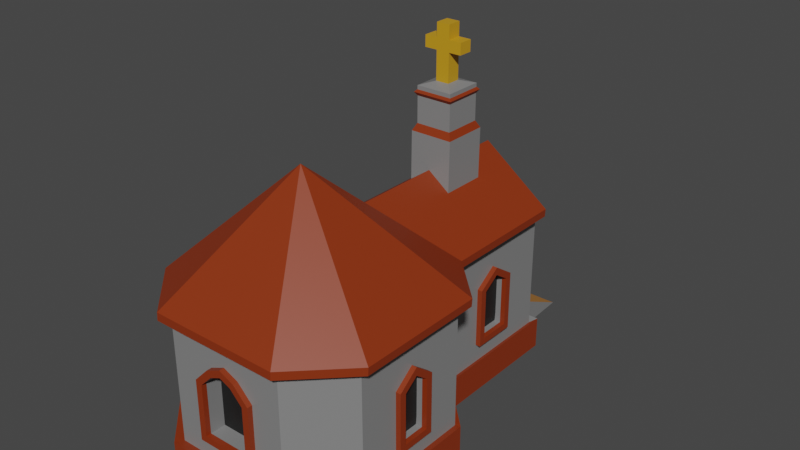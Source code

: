 # Source: church2.blend  (saved by Blender 2.82.7; exported with 4.5.12 LTS)
import bpy
from mathutils import Matrix  # noqa: F401  (used for matrix-valued properties, if any)

bpy.ops.wm.read_factory_settings(use_empty=True)
scene = bpy.context.scene
scene.name = 'Scene'

# ---- collections
col_collection = bpy.data.collections.new('Collection'); scene.collection.children.link(col_collection)

# ---- materials (node trees are filled in below, after node groups)
mat_material = bpy.data.materials.new('Material')
mat_material.alpha_threshold = 0.0
mat_material.use_transparent_shadow = False
mat_material.line_color = (0.0, 0.0, 0.0, 1.0)
mat_material_001 = bpy.data.materials.new('Material.001')
mat_material_001.use_transparent_shadow = False
mat_material_002 = bpy.data.materials.new('Material.002')
mat_material_002.use_transparent_shadow = False
mat_material_003 = bpy.data.materials.new('Material.003')
mat_material_003.use_transparent_shadow = False
mat_material_004 = bpy.data.materials.new('Material.004')
mat_material_004.use_transparent_shadow = False
mat_material_005 = bpy.data.materials.new('Material.005')
mat_material_005.use_transparent_shadow = False

# ---- material node trees
mat_material.use_nodes = True; mat_material.node_tree.nodes.clear()
_N = mat_material.node_tree.nodes; _L = mat_material.node_tree.links
n0 = _N.new('ShaderNodeOutputMaterial'); n0.name = 'Material Output'; n0.location = (300, 300)
n1 = _N.new('ShaderNodeBsdfPrincipled'); n1.name = 'Principled BSDF'; n1.location = (10, 300)
n1.distribution = 'GGX'
n1.subsurface_method = 'BURLEY'
n1.inputs[0].default_value = (0.2245, 0.2245, 0.2245, 1.0)
n1.inputs[2].default_value = 0.4
n1.inputs[3].default_value = 1.45
n1.inputs[27].default_value = (0.0, 0.0, 0.0, 1.0)
n1.inputs[28].default_value = 1.0
_L.new(n1.outputs[0], n0.inputs[0])
n0.is_active_output = True
mat_material_001.use_nodes = True; mat_material_001.node_tree.nodes.clear()
_N = mat_material_001.node_tree.nodes; _L = mat_material_001.node_tree.links
n0 = _N.new('ShaderNodeOutputMaterial'); n0.name = 'Material Output'; n0.location = (300, 300)
n1 = _N.new('ShaderNodeBsdfPrincipled'); n1.name = 'Principled BSDF'; n1.location = (10, 300)
n1.distribution = 'GGX'
n1.subsurface_method = 'BURLEY'
n1.inputs[0].default_value = (0.2552, 0.03074, 0.003689, 1.0)
n1.inputs[3].default_value = 1.45
n1.inputs[27].default_value = (0.0, 0.0, 0.0, 1.0)
n1.inputs[28].default_value = 1.0
_L.new(n1.outputs[0], n0.inputs[0])
n0.is_active_output = True
mat_material_002.use_nodes = True; mat_material_002.node_tree.nodes.clear()
_N = mat_material_002.node_tree.nodes; _L = mat_material_002.node_tree.links
n0 = _N.new('ShaderNodeOutputMaterial'); n0.name = 'Material Output'; n0.location = (300, 300)
n1 = _N.new('ShaderNodeBsdfPrincipled'); n1.name = 'Principled BSDF'; n1.location = (10, 300)
n1.distribution = 'GGX'
n1.subsurface_method = 'BURLEY'
n1.inputs[0].default_value = (0.6038, 0.313, 0.01255, 1.0)
n1.inputs[3].default_value = 1.45
n1.inputs[27].default_value = (0.0, 0.0, 0.0, 1.0)
n1.inputs[28].default_value = 1.0
_L.new(n1.outputs[0], n0.inputs[0])
n0.is_active_output = True
mat_material_003.use_nodes = True; mat_material_003.node_tree.nodes.clear()
_N = mat_material_003.node_tree.nodes; _L = mat_material_003.node_tree.links
n0 = _N.new('ShaderNodeOutputMaterial'); n0.name = 'Material Output'; n0.location = (300, 300)
n1 = _N.new('ShaderNodeBsdfPrincipled'); n1.name = 'Principled BSDF'; n1.location = (10, 300)
n1.distribution = 'GGX'
n1.subsurface_method = 'BURLEY'
n1.inputs[0].default_value = (0.6344, 0.6344, 0.6344, 1.0)
n1.inputs[3].default_value = 1.45
n1.inputs[27].default_value = (0.0, 0.0, 0.0, 1.0)
n1.inputs[28].default_value = 1.0
_L.new(n1.outputs[0], n0.inputs[0])
n0.is_active_output = True
mat_material_004.use_nodes = True; mat_material_004.node_tree.nodes.clear()
_N = mat_material_004.node_tree.nodes; _L = mat_material_004.node_tree.links
n0 = _N.new('ShaderNodeOutputMaterial'); n0.name = 'Material Output'; n0.location = (300, 300)
n1 = _N.new('ShaderNodeBsdfPrincipled'); n1.name = 'Principled BSDF'; n1.location = (10, 300)
n1.distribution = 'GGX'
n1.subsurface_method = 'BURLEY'
n1.inputs[0].default_value = (0.3961, 0.1711, 0.03865, 1.0)
n1.inputs[3].default_value = 1.45
n1.inputs[27].default_value = (0.0, 0.0, 0.0, 1.0)
n1.inputs[28].default_value = 1.0
_L.new(n1.outputs[0], n0.inputs[0])
n0.is_active_output = True
mat_material_005.use_nodes = True; mat_material_005.node_tree.nodes.clear()
_N = mat_material_005.node_tree.nodes; _L = mat_material_005.node_tree.links
n0 = _N.new('ShaderNodeOutputMaterial'); n0.name = 'Material Output'; n0.location = (300, 300)
n1 = _N.new('ShaderNodeBsdfPrincipled'); n1.name = 'Principled BSDF'; n1.location = (10, 300)
n1.distribution = 'GGX'
n1.subsurface_method = 'BURLEY'
n1.inputs[0].default_value = (0.008384, 0.008384, 0.008384, 1.0)
n1.inputs[3].default_value = 1.45
n1.inputs[27].default_value = (0.0, 0.0, 0.0, 1.0)
n1.inputs[28].default_value = 1.0
_L.new(n1.outputs[0], n0.inputs[0])
n0.is_active_output = True

# ---- world
world_world = bpy.data.worlds.new('World'); scene.world = world_world
world_world.use_nodes = True; world_world.node_tree.nodes.clear()
_N = world_world.node_tree.nodes; _L = world_world.node_tree.links
n0 = _N.new('ShaderNodeOutputWorld'); n0.name = 'World Output'; n0.location = (300, 300)
n1 = _N.new('ShaderNodeBackground'); n1.name = 'Background'; n1.location = (10, 300)
n1.inputs[0].default_value = (0.05088, 0.05088, 0.05088, 1.0)
_L.new(n1.outputs[0], n0.inputs[0])
n0.is_active_output = True
world_world.color = (0.05088, 0.05088, 0.05088)
world_world.use_sun_shadow = False
world_world.sun_shadow_jitter_overblur = 0.0

# ---- meshes
me_cube = bpy.data.meshes.new('Cube')
me_cube.from_pydata([(1.0, 0.5732, 1.06), (0.5732, 1.0, 1.06), (0.5732, 1.0, -0.4079), (1.0, 0.5732, -0.4079), (0.5732, -1.0, 1.06), (1.0, -0.5732, 1.06), (1.0, -0.5732, -0.4079), (0.5732, -1.0, -0.4079), (-0.5732, 1.0, 1.06), (-1.0, 0.5732, 1.06), (-1.0, 0.5732, -0.4079), (-0.5732, 1.0, -0.4079), (-1.0, -0.5732, 1.06), (-0.5732, -1.0, 1.06), (-0.5732, -1.0, -0.4079), (-1.0, -0.5732, -0.4079), (0.5732, 2.304, -0.4079), (0.5732, 2.304, 1.06), (-0.5732, 2.304, 1.06), (-0.5732, 2.304, -0.4079), (1.0, 0.5732, -0.1159), (0.5732, 1.0, -0.1159), (-0.5732, -1.0, -0.1159), (-1.0, -0.5732, -0.1159), (0.5732, -1.0, -0.1159), (1.0, -0.5732, -0.1159), (-0.5732, 1.0, -0.1159), (-1.0, 0.5732, -0.1159), (0.5732, 2.304, -0.1159), (-0.5732, 2.304, -0.1159), (0.0, 1.0, -0.4079), (0.0, -1.0, 1.06), (0.0, -1.0, -0.4079), (0.0, 2.304, -0.4079), (0.0, 2.304, 1.06), (0.0, 3.209, -0.4231), (0.0, -1.0, -0.1159), (0.678, 1.041, 1.13), (1.105, 0.6145, 1.13), (-0.2866, 1.0, -0.4079), (-0.2866, -1.0, -0.4079), (-0.2866, 2.304, -0.4079), (-0.2866, -1.0, -0.1159), (-0.6679, 1.435, 1.143), (1.105, -0.1911, 1.13), (-0.2866, -1.0, 1.06), (-0.2866, 2.304, 1.06), (-0.2866, 3.209, -0.4231), (-0.2866, 2.304, -0.2133), (1.105, -0.6145, 1.13), (0.2866, -1.0, 1.06), (0.2866, 2.304, 1.06), (0.2866, 3.209, -0.4231), (0.2866, 2.304, -0.2133), (0.2866, 1.0, -0.4079), (0.2866, -1.0, -0.4079), (0.2866, 2.304, -0.4079), (0.2866, -1.0, -0.1159), (-1.095, -0.6145, 1.143), (-1.095, -0.1911, 1.143), (1.055, 0.577, -0.3132), (1.055, 0.577, -0.4159), (0.6049, 1.027, -0.4159), (-1.055, -0.6329, -0.4159), (-0.6049, -1.083, -0.4159), (-1.055, -0.6329, -0.3132), (0.6049, -1.083, -0.3132), (0.6049, -1.083, -0.4159), (1.055, -0.6329, -0.4159), (-0.6049, 1.027, -0.3132), (-0.6049, 1.027, -0.4159), (-1.055, 0.577, -0.4159), (-0.3025, -1.083, -0.4159), (-0.6049, 2.403, -0.3132), (-0.6049, 2.403, -0.4159), (-0.3025, 2.403, -0.4159), (0.6049, 2.403, -0.4159), (0.6049, 1.027, -0.2104), (0.6049, 1.027, -0.1077), (-0.6049, -1.083, -0.2104), (-0.6049, -1.083, -0.1077), (1.055, -0.6329, -0.2104), (1.055, -0.6329, -0.1077), (-1.055, 0.577, -0.2104), (-1.055, 0.577, -0.1077), (0.6049, 2.403, -0.2104), (0.6049, 2.403, -0.1077), (-0.6049, 1.027, -0.1077), (-0.6049, 2.403, -0.1077), (0.3025, 2.403, -0.1077), (0.6049, -1.083, -0.1077), (-1.055, -0.6329, -0.1077), (1.055, 0.577, -0.1077), (-0.3025, -1.083, -0.1077), (1.055, 0.577, -0.2104), (-1.055, -0.6329, -0.2104), (0.6049, -1.083, -0.2104), (-0.6049, 1.027, -0.2104), (-0.6049, 2.403, -0.2104), (0.6049, 1.027, -0.3132), (-0.6049, -1.083, -0.3132), (1.055, -0.6329, -0.3132), (-1.055, 0.577, -0.3132), (0.6049, 2.403, -0.3132), (-0.3025, -1.083, -0.3132), (-0.3025, -1.083, -0.2104), (0.3025, 2.403, -0.3132), (0.3025, 2.403, -0.2104), (0.3025, -1.083, -0.4159), (0.0, -1.083, -0.4159), (0.3025, 2.403, -0.4159), (0.0, 2.403, -0.4159), (0.3025, -1.083, -0.1077), (0.0, -1.083, -0.1077), (0.3025, -1.083, -0.3132), (0.0, -1.083, -0.3132), (0.3025, -1.083, -0.2104), (0.0, -1.083, -0.2104), (-0.3025, 2.403, -0.3132), (-0.3025, 2.403, -0.2104), (-0.3025, 2.403, -0.1077), (0.5732, 1.0, 0.785), (-0.5732, -1.0, 0.785), (1.0, -0.5732, 0.785), (-1.0, 0.5732, 0.785), (0.5732, 2.304, 0.785), (1.0, 0.5732, 0.785), (-1.0, -0.5732, 0.785), (0.5732, -1.0, 0.785), (-0.5732, 1.0, 0.785), (-0.5732, 2.304, 0.785), (0.0, 2.304, 0.816), (0.0, -1.0, 0.7786), (-0.2866, 2.304, 0.5384), (-0.2238, -1.0, 0.6127), (0.2238, -1.0, 0.6127), (0.2866, 2.304, 0.5384), (-0.1433, -1.0, 1.06), (-0.1433, 2.304, 1.06), (-0.1433, 3.209, -0.4231), (-0.1433, 1.0, -0.4079), (-0.1433, -1.0, -0.4079), (-0.1433, 2.304, -0.4079), (-0.1433, -1.0, -0.1159), (0.5783, 1.435, 1.136), (0.2917, -1.1, 1.136), (-0.1512, -1.083, -0.4159), (-0.1512, 2.403, -0.4159), (-0.1512, -1.083, -0.1077), (-0.1512, -1.083, -0.3132), (-0.1512, -1.083, -0.2104), (-0.107, -1.0, 0.7323), (-0.1433, 2.304, 0.7703), (0.1433, 1.0, -0.4079), (0.1433, -1.0, -0.4079), (0.1433, 2.304, -0.4079), (0.1433, -1.0, -0.1159), (0.6196, -1.1, 1.134), (-0.6095, -1.1, 1.139), (-1.095, 0.6145, 1.143), (0.1433, -1.0, 1.06), (0.1433, 2.304, 1.06), (0.1433, 3.209, -0.4231), (0.1512, -1.083, -0.4159), (0.1512, 2.403, -0.4159), (0.1512, -1.083, -0.1077), (0.1512, -1.083, -0.3132), (0.1512, -1.083, -0.2104), (0.1433, 2.304, 0.7703), (0.107, -1.0, 0.7323), (-0.1433, 2.19, -0.1159), (0.0, 2.19, -0.1159), (0.0, 2.19, 0.816), (-0.2866, 2.19, 0.5384), (-0.2866, 2.19, -0.1159), (0.1433, 2.19, -0.1159), (0.2866, 2.19, -0.1159), (0.2866, 2.19, 0.5384), (0.1433, 2.19, 0.7703), (-0.1433, 2.19, 0.7703), (1.0, 0.5732, 0.06327), (-1.0, -0.5732, 0.06327), (0.5732, -1.0, 0.06327), (-0.5732, 1.0, 0.06327), (-0.5732, 2.304, 0.06327), (0.0, -1.0, 0.126), (-0.2866, 2.304, 0.01421), (-0.2238, -1.0, 0.126), (0.2238, -1.0, 0.126), (0.2866, 2.304, 0.01421), (0.5732, 1.0, 0.06327), (-0.5732, -1.0, 0.06327), (1.0, -0.5732, 0.06327), (-1.0, 0.5732, 0.06327), (0.5732, 2.304, 0.06327), (-0.1433, -1.0, 0.126), (0.1433, -1.0, 0.126), (-0.2866, 2.19, 0.01421), (0.2866, 2.19, 0.01421), (0.5732, 1.435, 1.06), (0.5732, 1.869, 1.06), (-0.5732, 1.869, 1.06), (-0.5732, 1.435, 1.06), (-0.5732, 1.869, -0.4079), (-0.5732, 1.435, -0.4079), (0.5732, 1.869, -0.4079), (0.5732, 1.435, -0.4079), (0.5732, 1.435, -0.1159), (0.5732, 1.869, -0.1159), (-0.5732, 1.435, -0.1159), (-0.5732, 1.869, -0.1159), (0.0, 1.435, -0.4079), (0.0, 1.869, -0.4079), (0.678, 2.304, 1.13), (-0.6679, 1.041, 1.143), (0.678, 1.869, 1.13), (-1.0, 0.0, 1.06), (-0.2866, 1.435, -0.4079), (-0.2866, 1.869, -0.4079), (0.2866, 1.435, -0.4079), (0.2866, 1.869, -0.4079), (-1.0, 0.1911, 1.06), (1.0, 0.0, 1.06), (-0.6049, 1.945, -0.4159), (-0.6049, 1.486, -0.4159), (0.6049, 1.945, -0.4159), (0.6049, 1.486, -0.4159), (0.6049, 1.486, -0.1077), (0.6049, 1.945, -0.1077), (-0.6049, 1.486, -0.1077), (-0.6049, 1.945, -0.1077), (-0.6049, 1.486, -0.3132), (-0.6049, 1.945, -0.3132), (-0.6049, 1.486, -0.2104), (-0.6049, 1.945, -0.2104), (0.6049, 1.486, -0.2104), (0.6049, 1.945, -0.2104), (0.6049, 1.486, -0.3132), (0.6049, 1.945, -0.3132), (0.5732, 1.497, 0.6049), (0.5732, 1.806, 0.6049), (-0.5732, 1.497, 0.6049), (-0.5732, 1.806, 0.6049), (-0.1433, 1.435, -0.4079), (-0.1433, 1.869, -0.4079), (1.0, 0.1911, 1.06), (-0.673, 1.652, 1.067), (-0.5732, 1.869, 1.06), (-0.673, 2.304, 1.067), (0.1433, 1.435, -0.4079), (0.1433, 1.869, -0.4079), (-0.5732, 1.497, 0.126), (-0.5732, 1.806, 0.126), (0.5732, 1.497, 0.126), (0.5732, 1.806, 0.126), (1.0, -0.1911, -0.4079), (1.0, 0.1911, -0.4079), (1.0, 0.1911, 1.06), (1.0, -0.1911, 1.06), (-1.0, 0.1911, 1.06), (-1.0, -0.1911, 1.06), (-1.0, -0.1911, -0.4079), (-1.0, 0.1911, -0.4079), (1.0, 0.1911, -0.1159), (1.0, -0.1911, -0.1159), (-1.0, -0.1911, -0.1159), (-1.0, 0.1911, -0.1159), (0.673, 1.652, 1.054), (0.673, 1.435, 1.054), (0.1433, -1.0, 1.06), (-0.2866, -1.0, 1.06), (0.0, -1.0, 1.06), (-0.1433, -1.0, 1.06), (1.055, -0.2296, -0.4159), (1.055, 0.1737, -0.4159), (-1.055, -0.2296, -0.4159), (-1.055, 0.1737, -0.4159), (1.055, 0.1737, -0.1077), (1.055, -0.2296, -0.1077), (-1.055, -0.2296, -0.1077), (-1.055, 0.1737, -0.1077), (-1.055, -0.2296, -0.3132), (-1.055, 0.1737, -0.3132), (-1.055, -0.2296, -0.2104), (-1.055, 0.1737, -0.2104), (1.055, 0.1737, -0.3132), (1.055, -0.2296, -0.3132), (1.055, 0.1737, -0.2104), (1.055, -0.2296, -0.2104), (1.0, 0.1283, 0.6073), (1.0, -0.1283, 0.6073), (-1.0, -0.1283, 0.6073), (-1.0, 0.1283, 0.6073), (-0.5732, 1.435, 1.06), (0.673, 2.304, 1.054), (0.5732, 1.869, 1.06), (0.2866, -1.0, 1.06), (-1.0, -0.1283, 0.126), (-1.0, 0.1283, 0.126), (1.0, 0.1283, 0.126), (1.0, -0.1283, 0.126), (1.0, 0.0, -0.4079), (1.0, 0.0, 1.06), (-1.0, 0.0, 1.06), (-1.0, 0.0, -0.4079), (1.0, 0.0, -0.1159), (-1.0, 0.0, -0.1159), (-1.0, -0.1911, 1.06), (1.0, -0.1911, 1.06), (-0.5732, 1.0, 1.06), (1.055, -0.02793, -0.4159), (-1.055, -0.02793, -0.4159), (1.055, -0.02793, -0.1077), (-1.055, -0.02793, -0.1077), (-1.055, -0.02793, -0.3132), (-1.055, -0.02793, -0.2104), (1.055, -0.02793, -0.3132), (1.055, -0.02793, -0.2104), (1.0, 0.0, 0.7059), (-1.0, 0.0, 0.7059), (-1.0, 0.5732, 1.06), (0.5732, -1.0, 1.06), (-1.0, 0.0, 0.126), (1.0, 0.0, 0.126), (0.5732, 1.652, 1.06), (-0.5732, 1.652, 1.06), (-0.5732, 1.652, -0.4079), (0.5732, 1.652, -0.4079), (0.5732, 1.652, -0.1159), (-0.5732, 1.652, -0.1159), (0.0, 1.652, -0.4079), (1.0, -0.5732, 1.06), (-1.0, -0.5732, 1.06), (-0.2866, 1.652, -0.4079), (0.2866, 1.652, -0.4079), (-0.5732, -1.0, 1.06), (-0.6049, 1.715, -0.4159), (0.6049, 1.715, -0.4159), (0.6049, 1.715, -0.1077), (-0.6049, 1.715, -0.1077), (-0.6049, 1.715, -0.3132), (-0.6049, 1.715, -0.2104), (0.6049, 1.715, -0.2104), (0.6049, 1.715, -0.3132), (0.5732, 1.652, 0.7093), (-0.5732, 1.652, 0.7093), (-0.1433, 1.652, -0.4079), (1.0, 0.5732, 1.06), (0.5732, 1.0, 1.06), (0.1433, 1.652, -0.4079), (-0.5732, 1.652, 0.126), (0.5732, 1.652, 0.126), (-0.1433, -1.0, 0.785), (-0.2866, -1.0, 0.6382), (0.1433, -1.0, 0.785), (0.0, -1.0, 0.847), (0.2866, -1.0, 0.6382), (-0.2866, -1.0, 0.06327), (0.2866, -1.0, 0.06327), (0.1433, -1.0, 0.06327), (0.0, -1.0, 0.06327), (-0.1433, -1.0, 0.06327), (0.5732, 1.652, 0.785), (0.5732, 1.869, 0.6382), (-0.5732, 1.652, 0.785), (-0.5732, 1.869, 0.6382), (-0.5732, 1.652, 0.06327), (-0.5732, 1.869, 0.06327), (0.5732, 1.652, 0.06327), (0.5732, 1.869, 0.06327), (0.5732, 1.435, 0.06327), (0.5732, 1.435, 0.6382), (-0.5732, 1.435, 0.6382), (-0.5732, 1.435, 0.06327), (1.0, 0.0, 0.785), (1.0, -0.1911, 0.6382), (-1.0, 0.0, 0.785), (-1.0, 0.1911, 0.6382), (-1.0, 0.0, 0.06327), (-1.0, 0.1911, 0.06327), (1.0, 0.0, 0.06327), (1.0, -0.1911, 0.06327), (-1.0, -0.1911, 0.6382), (-1.0, -0.1911, 0.06327), (1.0, 0.1911, 0.6382), (1.0, 0.1911, 0.06327), (0.0, -1.0, 0.7786), (0.0, -1.0, 0.126), (-0.107, -1.0, 0.7323), (-0.1433, -1.0, 0.126), (0.107, -1.0, 0.7323), (0.1433, -1.0, 0.126), (1.0, 0.0, 0.7059), (1.0, 0.0, 0.126), (-1.0, 0.0, 0.7059), (-1.0, 0.0, 0.126), (-0.5732, 1.652, 0.7093), (-0.5732, 1.652, 0.126), (0.5732, 1.652, 0.126), (0.5732, 1.652, 0.7093), (-0.2238, -1.0, 0.6127), (0.2238, -1.0, 0.6127), (-0.2238, -1.0, 0.126), (0.2238, -1.0, 0.126), (0.5732, 1.806, 0.6049), (-0.5732, 1.806, 0.6049), (-0.5732, 1.806, 0.126), (0.5732, 1.806, 0.126), (0.5732, 1.497, 0.126), (0.5732, 1.497, 0.6049), (-0.5732, 1.497, 0.6049), (-0.5732, 1.497, 0.126), (1.0, -0.1283, 0.6073), (-1.0, 0.1283, 0.6073), (-1.0, 0.1283, 0.126), (1.0, -0.1283, 0.126), (-1.0, -0.1283, 0.6073), (-1.0, -0.1283, 0.126), (1.0, 0.1283, 0.6073), (1.0, 0.1283, 0.126), (0.0, -0.8557, 0.7786), (0.0, -0.8557, 0.126), (-0.107, -0.8557, 0.7323), (-0.1433, -0.8557, 0.126), (0.107, -0.8557, 0.7323), (0.1433, -0.8557, 0.126), (-0.2238, -0.8557, 0.6127), (0.2238, -0.8557, 0.6127), (-0.2238, -0.8557, 0.126), (0.2238, -0.8557, 0.126), (-0.1433, -1.049, 0.785), (-0.2866, -1.049, 0.6382), (0.1433, -1.049, 0.785), (0.0, -1.049, 0.847), (0.2866, -1.049, 0.6382), (-0.2866, -1.049, 0.06327), (0.2866, -1.049, 0.06327), (0.1433, -1.049, 0.06327), (0.0, -1.049, 0.06327), (-0.1433, -1.049, 0.06327), (-0.107, -1.049, 0.7323), (-0.2238, -1.049, 0.6127), (0.107, -1.049, 0.7323), (0.0, -1.049, 0.7786), (0.2238, -1.049, 0.6127), (-0.2238, -1.049, 0.126), (0.2238, -1.049, 0.126), (0.1433, -1.049, 0.126), (0.0, -1.049, 0.126), (-0.1433, -1.049, 0.126), (-1.054, 0.0, 0.785), (-1.054, 0.1911, 0.6382), (-1.054, 0.0, 0.06327), (-1.054, 0.1911, 0.06327), (-1.054, -0.1911, 0.6382), (-1.054, -0.1911, 0.06327), (-1.054, 0.0, 0.7059), (-1.054, 0.1283, 0.6073), (-1.054, 0.0, 0.126), (-1.054, 0.1283, 0.126), (-1.054, -0.1283, 0.6073), (-1.054, -0.1283, 0.126), (-0.6235, 1.652, 0.785), (-0.6235, 1.869, 0.6382), (-0.6235, 1.652, 0.06327), (-0.6235, 1.869, 0.06327), (-0.6235, 1.435, 0.6382), (-0.6235, 1.435, 0.06327), (-0.6235, 1.652, 0.7093), (-0.6235, 1.806, 0.6049), (-0.6235, 1.652, 0.126), (-0.6235, 1.806, 0.126), (-0.6235, 1.497, 0.6049), (-0.6235, 1.497, 0.126), (-0.9219, 0.0, 0.7059), (-0.9219, 0.0, 0.126), (-0.9219, 0.1283, 0.6073), (-0.9219, 0.1283, 0.126), (-0.9219, -0.1283, 0.6073), (-0.9219, -0.1283, 0.126), (-0.4982, 1.652, 0.7093), (-0.4982, 1.652, 0.126), (-0.4982, 1.806, 0.6049), (-0.4982, 1.806, 0.126), (-0.4982, 1.497, 0.6049), (-0.4982, 1.497, 0.126), (0.6204, 1.652, 0.785), (0.6204, 1.869, 0.6382), (0.6204, 1.652, 0.06327), (0.6204, 1.869, 0.06327), (0.6204, 1.435, 0.06327), (0.6204, 1.435, 0.6382), (1.047, 0.0, 0.785), (1.047, -0.1911, 0.6382), (1.047, 0.0, 0.06327), (1.047, -0.1911, 0.06327), (1.047, 0.1911, 0.6382), (1.047, 0.1911, 0.06327), (0.6204, 1.652, 0.7093), (0.6204, 1.806, 0.6049), (0.6204, 1.652, 0.126), (0.6204, 1.806, 0.126), (0.6204, 1.497, 0.126), (0.6204, 1.497, 0.6049), (1.047, 0.0, 0.7059), (1.047, -0.1283, 0.6073), (1.047, 0.0, 0.126), (1.047, -0.1283, 0.126), (1.047, 0.1283, 0.6073), (1.047, 0.1283, 0.126), (0.9408, 0.0, 0.7059), (0.9408, 0.0, 0.126), (0.514, 1.652, 0.126), (0.514, 1.652, 0.7093), (0.514, 1.806, 0.6049), (0.514, 1.806, 0.126), (0.514, 1.497, 0.126), (0.514, 1.497, 0.6049), (0.9408, -0.1283, 0.6073), (0.9408, -0.1283, 0.126), (0.9408, 0.1283, 0.6073), (0.9408, 0.1283, 0.126), (0.5783, 1.0, 1.136), (1.005, 0.5732, 1.136), (-0.9949, -0.5732, 1.136), (1.005, -0.5732, 1.136), (-0.9949, 0.5732, 1.136), (-0.5681, 1.0, 1.136), (0.2917, 1.0, 1.136), (1.005, -0.1911, 1.136), (-0.9949, -0.1911, 1.136), (0.2917, 2.304, 1.136), (0.5783, 2.304, 1.136), (0.5783, 1.869, 1.136), (-0.5681, 1.435, 1.136), (-0.1382, 1.0, 1.136), (0.005067, 1.0, 1.136), (-0.1382, 2.304, 1.136), (0.005067, 2.304, 1.136), (-0.2815, 1.0, 1.136), (-0.5681, 2.304, 1.136), (-0.2815, 2.304, 1.136), (0.1484, 1.0, 1.136), (0.1484, 2.304, 1.136), (0.5783, 1.435, 1.136), (-0.5681, 1.869, 1.136), (0.9459, 0.0, 0.7819), (0.9459, 0.0, 0.202), (0.519, 1.652, 0.202), (0.519, 1.652, 0.7853), (0.519, 1.806, 0.6809), (0.519, 1.806, 0.202), (0.519, 1.497, 0.202), (0.519, 1.497, 0.6809), (0.9459, -0.1283, 0.6833), (0.9459, -0.1283, 0.202), (0.9459, 0.1283, 0.6833), (0.9459, 0.1283, 0.202), (-0.6679, 2.304, 1.143), (-0.5681, 1.869, 1.136), (-0.5681, 1.435, 1.136), (-0.5681, 1.0, 1.136), (0.5783, 1.869, 1.136), (0.5783, 2.304, 1.136), (-0.9949, -0.1911, 1.136), (-0.9949, -0.5732, 1.136), (1.005, -0.1911, 1.136), (1.005, -0.5732, 1.136), (-0.9949, 0.5732, 1.136), (0.5783, 1.0, 1.136), (1.005, 0.5732, 1.136), (-0.5681, 2.304, 1.136), (-0.5732, 2.304, 1.06), (-0.673, 1.869, 1.067), (-0.5732, 1.652, 1.06), (0.5732, 1.435, 1.06), (0.5732, 1.652, 1.06), (-1.1, 0.1911, 1.067), (-1.1, 0.0, 1.067), (1.1, 0.1911, 1.054), (1.1, 0.0, 1.054), (0.5732, 2.304, 1.06), (-1.1, -0.1911, 1.067), (-1.1, 0.6145, 1.067), (1.1, -0.1911, 1.054), (1.1, 0.6145, 1.054), (-0.673, 1.435, 1.067), (0.673, 1.869, 1.054), (0.673, 1.041, 1.054), (0.0, -1.1, 1.06), (0.1433, -1.1, 1.06), (-0.2866, -1.1, 1.06), (-0.1433, -1.1, 1.06), (0.2866, -1.1, 1.06), (-0.6146, -1.1, 1.063), (-0.673, 1.041, 1.067), (0.6146, -1.1, 1.058), (-1.1, -0.6145, 1.067), (1.1, -0.6145, 1.054), (-0.1382, -1.1, 1.136), (0.005067, -1.1, 1.136), (-0.2815, -1.1, 1.136), (0.1484, -1.1, 1.136), (0.678, 1.435, 1.13), (0.678, 1.652, 1.13), (-0.6679, 1.869, 1.143), (-0.6679, 1.652, 1.143), (1.105, 0.1911, 1.13), (1.105, 0.0, 1.13), (-1.095, 0.1911, 1.143), (-1.095, 0.0, 1.143), (0.01925, -0.122, 2.221), (-0.1478, 1.652, 2.013), (0.01325, 1.869, 1.628), (0.01325, 2.304, 1.628), (0.01913, 1.469, 2.264), (0.01325, 1.435, 1.628), (0.01325, 0.4805, 1.628), (0.1992, 1.836, 2.319), (0.2208, 1.652, 2.298), (0.2261, 2.304, 1.469), (-0.1478, 1.834, 2.013), (0.1978, 1.469, 2.013), (0.01913, 1.834, 2.264), (0.01862, 1.858, 2.298), (0.01913, 1.469, 2.013), (0.01838, 1.869, 1.947), (-0.1856, 2.304, 1.487), (-0.1478, 1.469, 2.264), (-0.1804, 1.435, 1.947), (-0.1478, 1.652, 2.264), (-0.1804, 1.652, 1.947), (-0.1478, 1.469, 2.013), (0.01838, 1.435, 1.947), (0.01913, 1.834, 2.013), (0.2312, 1.435, 1.947), (0.1978, 1.834, 2.013), (0.2312, 1.652, 1.947), (0.1978, 1.652, 2.013), (0.1992, 1.836, 2.356), (-0.1702, 1.652, 2.298), (0.2312, 1.869, 1.947), (0.2208, 1.445, 2.298), (0.01862, 1.445, 2.298), (-0.1702, 1.858, 2.298), (0.0191, 1.836, 2.319), (0.2261, 1.652, 1.469), (0.1978, 1.469, 2.264), (-0.1492, 1.468, 2.319), (-0.04066, 1.584, 2.389), (0.2261, 1.869, 1.469), (0.1978, 1.652, 2.264), (-0.1492, 1.836, 2.319), (-0.1492, 1.652, 2.319), (0.2261, 1.435, 1.469), (0.2261, 0.6601, 1.469), (-0.1856, 1.652, 1.487), (-0.1804, 1.869, 1.947), (-0.1478, 1.834, 2.264), (0.2208, 1.858, 2.298), (0.1992, 1.468, 2.319), (-0.1856, 0.6442, 1.487), (-0.1856, 1.435, 1.487), (-0.1702, 1.445, 2.298), (0.1978, 1.834, 2.264), (-0.1856, 1.869, 1.487), (0.0191, 1.468, 2.319), (0.1992, 1.652, 2.319), (0.0191, 1.836, 2.356), (-0.04066, 1.584, 2.901), (-0.1492, 1.836, 2.356), (-0.1492, 1.468, 2.356), (0.0191, 1.468, 2.356), (-0.1492, 1.652, 2.356), (0.1992, 1.652, 2.356), (0.1992, 1.468, 2.356), (-0.04066, 1.652, 2.389), (0.02159, 1.584, 2.389), (-0.04066, 1.72, 2.389), (0.02159, 1.72, 2.389), (-0.04066, 1.652, 2.769), (0.08822, 1.72, 2.389), (0.08822, 1.652, 2.389), (0.08822, 1.584, 2.389), (-0.04066, 1.652, 2.901), (0.02159, 1.584, 2.901), (-0.04066, 1.72, 2.901), (0.02159, 1.72, 2.901), (0.02159, 1.652, 2.901), (0.08822, 1.72, 2.901), (0.08822, 1.652, 2.901), (0.08822, 1.584, 2.901), (-0.04066, 1.584, 2.769), (0.08822, 1.584, 2.769), (0.08822, 1.652, 2.769), (0.08822, 1.72, 2.769), (-0.04066, 1.72, 2.769), (0.02159, 1.584, 2.769), (0.02159, 1.72, 2.769), (-0.04066, 1.652, 2.661), (0.08822, 1.584, 2.661), (-0.04066, 1.72, 2.661), (-0.04066, 1.584, 2.661), (0.08822, 1.652, 2.661), (0.08822, 1.72, 2.661), (0.02159, 1.584, 2.661), (0.02159, 1.72, 2.661), (0.2082, 1.652, 2.661), (0.2082, 1.652, 2.769), (0.2082, 1.72, 2.661), (0.2082, 1.72, 2.769), (0.2082, 1.584, 2.769), (0.2082, 1.584, 2.661), (-0.1607, 1.584, 2.661), (-0.1607, 1.584, 2.769), (-0.1607, 1.652, 2.769), (-0.1607, 1.72, 2.769), (-0.1607, 1.652, 2.661), (-0.1607, 1.72, 2.661), (-0.1433, 0.2299, -0.1159), (0.0, 0.2299, -0.1159), (-0.2866, 0.2299, 0.01421), (-0.2866, 0.2299, -0.1159), (0.1433, 0.2299, -0.1159), (0.2866, 0.2299, -0.1159), (0.2866, 0.2299, 0.01421), (0.1433, 0.2299, 0.7703), (0.2866, 0.2299, 0.5384), (-0.1433, 0.2299, 0.7703), (0.0, 0.2299, 0.816), (-0.2866, 0.2299, 0.5384), (-0.1433, -0.7372, -0.1159), (0.0, -0.7372, -0.1159), (0.0, -0.7372, 0.06943), (-0.2866, -0.7372, 0.01421), (-0.2866, -0.7372, -0.1159), (0.1433, -0.7372, -0.1159), (0.2866, -0.7372, -0.1159), (0.2866, -0.7372, 0.01421), (0.1433, -0.7372, 0.7703), (0.2866, -0.7372, 0.5384), (-0.1433, -0.7372, 0.7703), (0.0, -0.7372, 0.816), (-0.2866, -0.7372, 0.5384), (-0.1433, -0.7372, 0.06034), (0.1433, -0.7372, 0.06034)], [], [(55, 54, 2, 3, 256, 301, 255, 6, 7), (377, 259, 9, 124), (353, 45, 13, 122), (246, 586, 43, 606), (375, 258, 5, 123), (122, 13, 12, 127), (592, 589, 600, 599), (136, 51, 17, 125), (365, 201, 18, 130), (218, 203, 19, 41), (369, 208, 28, 194), (183, 26, 27, 193), (182, 24, 25, 192), (180, 20, 21, 190), (7, 6, 68, 67), (42, 22, 80, 93), (14, 40, 72, 64), (55, 7, 67, 108), (264, 25, 82, 278), (261, 15, 63, 275), (21, 20, 92, 78), (156, 36, 113, 165), (22, 23, 91, 80), (25, 24, 90, 82), (47, 48, 119, 120), (27, 26, 87, 84), (256, 3, 61, 274), (143, 42, 93, 148), (205, 16, 76, 225), (155, 33, 111, 164), (15, 14, 64, 63), (598, 584, 44, 49), (582, 597, 58, 59), (268, 267, 604, 603), (590, 593, 145, 602), (52, 28, 86, 89), (142, 41, 75, 147), (204, 11, 70, 224), (154, 55, 108, 163), (210, 29, 88, 230), (250, 212, 33, 155), (152, 138, 34, 131), (593, 596, 157, 145), (573, 246, 606, 605), (354, 160, 31, 355), (141, 140, 30, 32), (10, 11, 39, 40, 14, 15, 261, 304, 262), (579, 585, 38, 607), (130, 18, 46, 133), (141, 32, 109, 146), (3, 2, 62, 61), (207, 21, 78, 227), (584, 580, 608, 44), (597, 594, 158, 58), (11, 10, 71, 70), (53, 52, 89, 107), (41, 19, 74, 75), (244, 218, 41, 142), (583, 577, 609, 159), (352, 137, 45, 353), (128, 4, 50, 356), (596, 598, 49, 157), (205, 220, 56, 16), (29, 47, 120, 88), (24, 57, 112, 90), (578, 582, 59, 610), (595, 583, 159, 214), (266, 27, 84, 280), (16, 56, 110, 76), (168, 161, 51, 136), (594, 591, 601, 158), (154, 153, 54, 55), (60, 61, 62, 99), (66, 67, 68, 101), (69, 70, 71, 102), (238, 225, 76, 103), (234, 230, 88, 98), (107, 89, 86, 85), (79, 80, 91, 95), (288, 278, 82, 81), (105, 93, 80, 79), (284, 280, 84, 83), (276, 282, 102, 71), (282, 284, 83, 102), (72, 104, 100, 64), (104, 105, 79, 100), (273, 286, 101, 68), (286, 288, 81, 101), (64, 100, 65, 63), (100, 79, 95, 65), (110, 106, 103, 76), (106, 107, 85, 103), (223, 232, 73, 74), (232, 234, 98, 73), (228, 236, 85, 86), (236, 238, 103, 85), (87, 97, 83, 84), (97, 69, 102, 83), (90, 96, 81, 82), (96, 66, 101, 81), (92, 94, 77, 78), (94, 60, 99, 77), (166, 167, 117, 115), (163, 166, 115, 109), (167, 165, 113, 117), (98, 88, 120, 119), (74, 73, 118, 75), (73, 98, 119, 118), (149, 150, 105, 104), (146, 149, 104, 72), (150, 148, 93, 105), (96, 90, 112, 116), (67, 66, 114, 108), (66, 96, 116, 114), (189, 52, 176, 198), (182, 128, 356, 358), (289, 318, 392, 418), (184, 130, 133, 186), (252, 350, 397, 406), (35, 139, 170, 171), (0, 126, 121, 1), (4, 128, 123, 5), (8, 129, 124, 9), (200, 363, 125, 17), (367, 365, 130, 184), (189, 136, 125, 194), (191, 122, 127, 181), (381, 375, 123, 192), (357, 353, 122, 191), (379, 377, 124, 193), (168, 136, 177, 178), (290, 300, 415, 412), (117, 113, 148, 150), (109, 115, 149, 146), (115, 117, 150, 149), (355, 31, 137, 352), (587, 294, 213, 215), (212, 244, 142, 33), (588, 268, 603, 37), (40, 141, 146, 72), (40, 39, 140, 141), (586, 595, 214, 43), (133, 46, 138, 152), (33, 142, 147, 111), (267, 587, 215, 604), (36, 143, 148, 113), (345, 242, 405, 396), (52, 162, 175, 176), (116, 112, 165, 167), (108, 114, 166, 163), (114, 116, 167, 166), (32, 30, 153, 154), (513, 517, 553, 549), (131, 34, 161, 168), (356, 50, 160, 354), (5, 258, 308, 331), (220, 250, 155, 56), (32, 154, 163, 109), (46, 18, 540, 541), (56, 155, 164, 110), (57, 156, 165, 112), (171, 170, 719, 720), (175, 171, 720, 723), (176, 175, 723, 724), (179, 172, 729, 728), (186, 133, 173, 197), (131, 168, 178, 172), (152, 131, 172, 179), (162, 35, 171, 175), (133, 152, 179, 173), (139, 47, 174, 170), (47, 186, 197, 174), (174, 197, 721, 722), (178, 177, 727, 726), (177, 198, 725, 727), (173, 179, 728, 730), (57, 358, 359, 156), (36, 360, 361, 143), (266, 379, 193, 27), (42, 357, 191, 22), (264, 381, 192, 25), (22, 191, 181, 23), (52, 189, 194, 28), (210, 367, 184, 29), (156, 359, 360, 36), (29, 184, 186, 47), (143, 361, 357, 42), (24, 182, 358, 57), (136, 189, 198, 177), (126, 180, 190, 121), (128, 182, 192, 123), (129, 183, 193, 124), (363, 369, 194, 125), (121, 190, 370, 371), (299, 289, 418, 419), (26, 183, 373, 209), (329, 366, 367, 210), (54, 153, 249, 219), (334, 349, 250, 220), (511, 521, 557, 547), (524, 530, 564, 565), (30, 140, 243, 211), (330, 346, 244, 212), (183, 129, 372, 373), (240, 344, 399, 404), (1, 121, 371, 199), (324, 362, 363, 200), (77, 99, 237, 235), (342, 343, 238, 236), (78, 77, 235, 227), (338, 342, 236, 228), (69, 97, 233, 231), (340, 341, 234, 232), (70, 69, 231, 224), (336, 340, 232, 223), (97, 87, 229, 233), (341, 339, 230, 234), (99, 62, 226, 237), (343, 337, 225, 238), (520, 510, 546, 556), (544, 522, 569, 144), (2, 54, 219, 206), (327, 334, 220, 205), (140, 39, 217, 243), (346, 333, 218, 244), (28, 208, 228, 86), (328, 207, 227, 338), (17, 51, 531, 532), (518, 519, 555, 554), (521, 520, 556, 557), (302, 257, 245, 222), (153, 30, 211, 249), (349, 330, 212, 250), (26, 209, 229, 87), (329, 210, 230, 339), (19, 203, 223, 74), (326, 204, 224, 336), (2, 206, 226, 62), (327, 205, 225, 337), (190, 21, 207, 370), (368, 328, 208, 369), (39, 11, 204, 217), (333, 326, 203, 218), (129, 8, 202, 372), (364, 325, 201, 365), (519, 511, 547, 555), (20, 180, 385, 263), (305, 380, 381, 264), (23, 181, 383, 265), (306, 378, 379, 266), (510, 518, 554, 546), (529, 525, 567, 566), (526, 527, 561, 568), (181, 127, 382, 383), (292, 298, 414, 413), (180, 126, 384, 385), (187, 195, 389, 402), (60, 94, 287, 285), (316, 317, 288, 286), (61, 60, 285, 274), (310, 316, 286, 273), (65, 95, 283, 281), (314, 315, 284, 282), (63, 65, 281, 275), (311, 314, 282, 276), (95, 91, 279, 283), (315, 313, 280, 284), (94, 92, 277, 287), (317, 312, 278, 288), (23, 265, 279, 91), (306, 266, 280, 313), (515, 514, 550, 551), (34, 138, 537, 538), (13, 45, 270, 335), (51, 161, 543, 531), (6, 255, 273, 68), (301, 256, 274, 310), (10, 262, 276, 71), (304, 261, 275, 311), (20, 263, 277, 92), (305, 264, 278, 312), (126, 0, 257, 384), (374, 302, 258, 375), (517, 516, 552, 553), (8, 9, 320, 309), (127, 12, 260, 382), (376, 303, 259, 377), (382, 260, 303, 376), (522, 523, 570, 569), (384, 257, 302, 374), (263, 305, 312, 277), (262, 304, 311, 276), (255, 301, 310, 273), (512, 515, 551, 548), (265, 306, 313, 279), (287, 277, 312, 317), (283, 279, 313, 315), (275, 281, 314, 311), (281, 283, 315, 314), (274, 285, 316, 310), (285, 287, 317, 316), (297, 291, 416, 417), (185, 196, 391, 387), (514, 513, 549, 550), (201, 325, 574, 247), (265, 383, 378, 306), (263, 385, 380, 305), (161, 34, 538, 543), (372, 202, 325, 364), (217, 204, 326, 333), (370, 207, 328, 368), (206, 327, 337, 226), (203, 326, 336, 223), (209, 329, 339, 229), (249, 211, 330, 349), (303, 260, 307, 216), (4, 5, 331, 321), (208, 328, 338, 228), (243, 217, 333, 346), (206, 219, 334, 327), (199, 324, 576, 575), (237, 226, 337, 343), (233, 229, 339, 341), (224, 231, 340, 336), (231, 233, 341, 340), (227, 235, 342, 338), (235, 237, 343, 342), (199, 371, 362, 324), (300, 323, 393, 415), (211, 243, 346, 330), (138, 46, 541, 537), (9, 259, 221, 320), (219, 249, 349, 334), (209, 373, 366, 329), (195, 185, 387, 389), (135, 188, 446, 444), (352, 353, 431, 430), (187, 134, 441, 445), (355, 352, 430, 433), (169, 135, 444, 442), (151, 132, 443, 440), (195, 187, 445, 449), (358, 356, 434, 436), (132, 169, 442, 443), (357, 361, 439, 435), (371, 370, 490, 491), (373, 372, 466, 467), (372, 364, 462, 466), (363, 362, 486, 487), (318, 289, 508, 504), (368, 369, 489, 488), (241, 251, 473, 472), (350, 252, 471, 470), (351, 253, 502, 500), (383, 382, 454, 455), (382, 376, 450, 454), (290, 318, 504, 505), (292, 319, 456, 457), (291, 297, 461, 460), (300, 290, 505, 507), (344, 240, 499, 498), (380, 385, 497, 494), (378, 383, 455, 452), (379, 378, 452, 453), (381, 380, 494, 495), (289, 299, 509, 508), (364, 365, 463, 462), (367, 366, 464, 465), (362, 371, 491, 486), (391, 403, 429, 425), (402, 389, 423, 428), (386, 388, 422, 420), (403, 401, 427, 429), (408, 398, 512, 516), (410, 396, 480, 484), (414, 395, 475, 477), (418, 392, 510, 520), (393, 419, 521, 511), (417, 416, 478, 479), (396, 405, 482, 480), (407, 404, 514, 515), (351, 254, 407, 398), (151, 134, 400, 388), (291, 319, 394, 416), (239, 253, 408, 409), (169, 132, 386, 390), (322, 297, 417, 395), (254, 240, 404, 407), (132, 151, 388, 386), (323, 299, 419, 393), (251, 241, 410, 411), (135, 169, 390, 401), (344, 239, 409, 399), (242, 252, 406, 405), (134, 187, 402, 400), (241, 345, 396, 410), (318, 290, 412, 392), (188, 135, 401, 403), (350, 251, 411, 397), (319, 292, 413, 394), (196, 188, 403, 391), (253, 351, 398, 408), (298, 322, 395, 414), (423, 422, 426, 428), (425, 424, 420, 421), (421, 420, 422, 423), (429, 427, 424, 425), (401, 390, 424, 427), (388, 400, 426, 422), (389, 387, 421, 423), (400, 402, 428, 426), (390, 386, 420, 424), (387, 391, 425, 421), (441, 440, 430, 431), (443, 442, 432, 433), (440, 443, 433, 430), (442, 444, 434, 432), (445, 441, 431, 435), (444, 446, 436, 434), (446, 447, 437, 436), (448, 449, 439, 438), (447, 448, 438, 437), (449, 445, 435, 439), (359, 358, 436, 437), (188, 196, 447, 446), (354, 355, 433, 432), (360, 359, 437, 438), (361, 360, 438, 439), (185, 195, 449, 448), (134, 151, 440, 441), (356, 354, 432, 434), (353, 357, 435, 431), (196, 185, 448, 447), (457, 456, 450, 451), (458, 459, 453, 452), (460, 461, 455, 454), (459, 457, 451, 453), (456, 460, 454, 450), (461, 458, 452, 455), (376, 377, 451, 450), (298, 292, 457, 459), (322, 298, 459, 458), (319, 291, 460, 456), (377, 379, 453, 451), (297, 322, 458, 461), (469, 468, 462, 463), (470, 471, 465, 464), (472, 473, 467, 466), (471, 469, 463, 465), (468, 472, 466, 462), (473, 470, 464, 467), (252, 242, 469, 471), (345, 241, 472, 468), (365, 367, 465, 463), (366, 373, 467, 464), (242, 345, 468, 469), (251, 350, 470, 473), (475, 474, 476, 477), (479, 478, 474, 475), (416, 394, 474, 478), (413, 414, 477, 476), (394, 413, 476, 474), (395, 417, 479, 475), (481, 480, 482, 483), (485, 484, 480, 481), (411, 410, 484, 485), (406, 397, 481, 483), (397, 411, 485, 481), (405, 406, 483, 482), (498, 499, 487, 486), (501, 500, 488, 489), (502, 503, 491, 490), (499, 501, 489, 487), (505, 504, 492, 493), (506, 507, 495, 494), (508, 509, 497, 496), (507, 505, 493, 495), (504, 508, 496, 492), (509, 506, 494, 497), (503, 498, 486, 491), (500, 502, 490, 488), (384, 374, 492, 496), (254, 351, 500, 501), (385, 384, 496, 497), (369, 363, 487, 489), (323, 300, 507, 506), (253, 239, 503, 502), (375, 381, 495, 493), (299, 323, 506, 509), (374, 375, 493, 492), (240, 254, 501, 499), (239, 344, 498, 503), (370, 368, 488, 490), (516, 512, 548, 552), (160, 50, 296, 269), (12, 13, 335, 332), (258, 302, 222, 308), (399, 409, 517, 513), (398, 407, 515, 512), (404, 399, 513, 514), (419, 418, 520, 521), (409, 408, 516, 517), (415, 393, 511, 519), (392, 412, 518, 510), (412, 415, 519, 518), (536, 542, 617), (527, 539, 617), (571, 558, 627, 614), (655, 654, 616, 617), (534, 527, 617, 616), (214, 561, 617, 661), (559, 571, 614, 613), (650, 620, 614, 613), (533, 532, 614, 613), (545, 559, 613), (662, 661, 617, 616), (569, 37, 655, 617), (532, 531, 614), (650, 613, 626, 641), (144, 569, 617, 616), (562, 533, 613), (613, 665, 657, 626), (540, 545, 613, 614), (542, 536, 611), (539, 527, 611), (145, 157, 611), (529, 566, 611), (570, 523, 611), (561, 214, 611), (526, 568, 611), (600, 602, 611), (37, 569, 611), (601, 599, 611), (602, 145, 611), (524, 565, 611), (567, 525, 611), (158, 601, 611), (530, 524, 611), (609, 610, 611), (599, 600, 611), (531, 543, 614), (522, 544, 616, 617), (542, 528, 617), (528, 522, 617), (561, 560, 616, 617), (537, 541, 614), (549, 548, 551, 550), (547, 546, 554, 555), (557, 556, 546, 547), (553, 552, 548, 549), (585, 588, 37, 38), (577, 578, 610, 609), (589, 590, 602, 600), (248, 573, 605, 558), (580, 579, 607, 608), (591, 592, 599, 601), (259, 303, 216, 221), (538, 537, 614), (525, 529, 611), (260, 12, 332, 307), (608, 607, 611), (545, 540, 571, 559), (540, 18, 572, 571), (50, 4, 321, 296), (528, 542, 611), (544, 144, 616), (532, 533, 562, 563), (17, 532, 563, 581), (527, 534, 560, 561), (45, 137, 272, 270), (31, 160, 269, 271), (1, 199, 575, 348), (324, 200, 295, 576), (522, 528, 611), (18, 201, 247, 572), (200, 17, 581, 295), (610, 59, 611), (325, 202, 293, 574), (202, 8, 309, 293), (0, 1, 348, 347), (563, 562, 613, 614), (539, 535, 617), (137, 31, 271, 272), (257, 0, 347, 245), (616, 654, 635, 633), (535, 536, 617), (565, 564, 611), (527, 526, 611), (38, 37, 611), (564, 530, 611), (159, 609, 611), (568, 561, 611), (58, 158, 611), (248, 558, 571, 572), (246, 573, 247, 574), (267, 268, 575, 576), (578, 577, 221, 216), (579, 580, 222, 245), (213, 294, 581, 563), (582, 578, 216, 307), (577, 583, 320, 221), (580, 584, 308, 222), (585, 579, 245, 347), (586, 246, 574, 293), (573, 248, 572, 247), (587, 267, 576, 295), (268, 588, 348, 575), (590, 589, 271, 269), (592, 591, 270, 272), (593, 590, 269, 296), (591, 594, 335, 270), (589, 592, 272, 271), (595, 586, 293, 309), (294, 587, 295, 581), (596, 593, 296, 321), (597, 582, 307, 332), (584, 598, 331, 308), (583, 595, 309, 320), (598, 596, 321, 331), (594, 597, 332, 335), (588, 585, 347, 348), (44, 608, 611), (566, 567, 611), (157, 49, 611), (607, 38, 611), (214, 159, 611), (543, 538, 614), (541, 540, 614), (627, 665, 613, 614), (560, 534, 616), (523, 522, 611), (535, 539, 611), (569, 570, 611), (536, 535, 611), (49, 44, 611), (59, 58, 611), (213, 563, 614, 620), (662, 616, 633, 629), (638, 636, 664, 651), (631, 629, 632, 612), (625, 622, 647, 615), (622, 638, 651, 647), (621, 612, 630, 658), (606, 43, 662, 656), (624, 644, 652, 645), (37, 603, 654, 655), (651, 664, 659, 619), (636, 634, 623, 664), (641, 626, 634, 636), (647, 651, 619, 642), (654, 646, 637, 635), (665, 656, 631, 657), (656, 662, 629, 631), (646, 650, 641, 637), (637, 641, 636, 638), (626, 657, 621, 634), (628, 615, 643, 663), (215, 213, 620, 650), (658, 630, 640, 644), (603, 604, 646, 654), (635, 637, 638, 622), (558, 605, 665, 627), (657, 631, 612, 621), (604, 215, 650, 646), (633, 635, 622, 625), (43, 214, 661, 662), (629, 633, 625, 632), (605, 606, 656, 665), (644, 640, 653, 652), (659, 624, 645, 618), (642, 619, 667, 660), (632, 625, 615, 628), (612, 632, 628, 630), (634, 621, 658, 623), (615, 647, 642, 643), (630, 628, 663, 640), (623, 658, 644, 624), (664, 623, 624, 659), (618, 645, 668, 639), (667, 618, 639, 674), (660, 667, 674, 675), (666, 660, 675, 672), (643, 642, 660, 666), (663, 643, 666, 648), (640, 663, 648, 653), (619, 659, 618, 667), (639, 668, 679, 681), (671, 672, 677, 649), (672, 675, 683, 677), (668, 670, 678, 679), (648, 666, 672, 671), (653, 648, 671, 673), (652, 653, 673, 670), (645, 652, 670, 668), (696, 680, 684, 686), (694, 695, 689, 690), (680, 692, 669, 684), (693, 694, 690, 691), (675, 674, 682, 683), (674, 639, 681, 682), (670, 673, 676, 678), (673, 671, 649, 676), (684, 669, 685, 688), (686, 684, 688, 687), (690, 689, 687, 688), (691, 690, 688, 685), (692, 697, 685, 669), (697, 693, 691, 685), (695, 698, 687, 689), (698, 696, 686, 687), (706, 701, 696, 698), (704, 706, 698, 695), (705, 700, 693, 697), (702, 705, 697, 692), (693, 700, 712, 711), (699, 702, 713, 717), (694, 693, 711, 708), (702, 692, 714, 713), (678, 676, 699, 701), (682, 681, 704, 703), (676, 649, 702, 699), (683, 682, 703, 700), (649, 677, 705, 702), (677, 683, 700, 705), (681, 679, 706, 704), (679, 678, 701, 706), (712, 707, 708, 711), (707, 709, 710, 708), (704, 695, 710, 709), (700, 703, 707, 712), (703, 704, 709, 707), (695, 694, 708, 710), (717, 713, 714, 715), (718, 717, 715, 716), (680, 696, 716, 715), (701, 699, 717, 718), (692, 680, 715, 714), (696, 701, 718, 716), (728, 729, 742, 741), (722, 721, 734, 735), (726, 727, 740, 739), (727, 725, 738, 740), (730, 728, 741, 743), (729, 726, 739, 742), (725, 724, 737, 738), (721, 730, 743, 734), (170, 174, 722, 719), (197, 173, 730, 721), (198, 176, 724, 725), (172, 178, 726, 729), (745, 739, 740, 738), (744, 741, 742, 733), (734, 743, 741, 744), (733, 742, 739, 745), (732, 733, 745, 736), (735, 734, 744, 731), (731, 744, 733, 732), (736, 745, 738, 737), (724, 723, 736, 737), (723, 720, 732, 736), (720, 719, 731, 732), (719, 722, 735, 731)])
me_cube.polygons.foreach_set('material_index', [0, 0, 0, 1, 0, 0, 1, 0, 0, 0, 0, 0, 0, 0, 0, 1, 0, 0, 1, 0, 1, 1, 1, 1, 0, 1, 0, 1, 0, 0, 0, 1, 1, 1, 1, 0, 0, 0, 0, 1, 0, 0, 1, 1, 0, 0, 0, 1, 0, 0, 0, 1, 1, 1, 0, 0, 0, 0, 1, 0, 0, 1, 0, 0, 1, 1, 1, 1, 0, 0, 1, 0, 1, 1, 1, 1, 1, 1, 1, 1, 1, 1, 1, 1, 1, 1, 1, 1, 1, 1, 1, 1, 1, 1, 1, 1, 1, 1, 1, 1, 1, 1, 1, 1, 1, 1, 1, 1, 1, 1, 1, 1, 1, 1, 0, 0, 0, 0, 0, 4, 0, 0, 0, 0, 0, 0, 0, 0, 0, 0, 0, 0, 1, 1, 1, 0, 1, 0, 1, 0, 0, 1, 0, 0, 1, 1, 0, 4, 1, 1, 1, 0, 0, 0, 0, 0, 0, 0, 1, 0, 1, 4, 4, 4, 0, 0, 0, 0, 4, 0, 4, 0, 0, 0, 0, 0, 0, 0, 0, 0, 0, 0, 0, 0, 0, 0, 0, 0, 0, 0, 0, 0, 0, 0, 0, 0, 0, 0, 0, 5, 0, 0, 0, 0, 0, 0, 0, 1, 1, 1, 1, 1, 1, 1, 1, 1, 1, 1, 1, 0, 0, 0, 0, 0, 0, 1, 1, 1, 0, 0, 0, 0, 0, 1, 1, 0, 0, 0, 0, 0, 0, 0, 0, 0, 0, 5, 0, 0, 0, 0, 0, 0, 0, 0, 0, 0, 0, 1, 1, 1, 1, 1, 1, 1, 1, 1, 1, 1, 1, 1, 1, 0, 1, 0, 1, 0, 0, 0, 0, 1, 1, 0, 0, 0, 0, 0, 0, 0, 0, 0, 1, 0, 0, 5, 1, 1, 1, 1, 1, 1, 1, 0, 0, 0, 0, 0, 0, 1, 0, 0, 0, 0, 0, 1, 0, 0, 0, 1, 0, 0, 0, 1, 1, 1, 1, 1, 1, 0, 0, 0, 1, 0, 0, 0, 0, 1, 1, 1, 1, 1, 1, 1, 1, 1, 1, 1, 1, 1, 1, 1, 1, 1, 1, 1, 1, 1, 1, 1, 1, 1, 1, 1, 1, 1, 1, 1, 1, 1, 1, 0, 0, 0, 0, 0, 0, 0, 0, 0, 0, 0, 0, 0, 0, 0, 0, 0, 0, 0, 0, 0, 0, 0, 0, 0, 0, 0, 0, 0, 0, 0, 0, 0, 0, 5, 5, 5, 5, 0, 0, 0, 0, 0, 0, 1, 1, 1, 1, 1, 1, 1, 1, 1, 1, 1, 1, 1, 1, 1, 1, 1, 1, 1, 1, 1, 1, 1, 1, 1, 1, 1, 1, 1, 1, 1, 1, 1, 1, 1, 1, 1, 1, 1, 1, 1, 1, 1, 1, 5, 5, 0, 0, 0, 0, 5, 5, 0, 0, 0, 0, 1, 1, 1, 1, 1, 1, 1, 1, 1, 1, 1, 1, 1, 1, 1, 1, 1, 1, 1, 1, 1, 1, 1, 1, 5, 0, 0, 0, 0, 0, 0, 0, 0, 0, 0, 0, 0, 0, 1, 1, 0, 0, 0, 1, 0, 0, 1, 0, 3, 0, 0, 0, 0, 0, 1, 1, 1, 0, 0, 1, 0, 1, 1, 1, 1, 0, 0, 1, 0, 1, 1, 3, 0, 0, 0, 1, 3, 5, 5, 5, 5, 1, 1, 1, 1, 1, 1, 0, 3, 0, 0, 1, 0, 0, 0, 1, 0, 0, 0, 0, 0, 0, 0, 0, 1, 0, 0, 1, 0, 0, 0, 0, 0, 0, 0, 0, 0, 0, 0, 1, 0, 1, 1, 1, 1, 1, 1, 1, 1, 1, 1, 1, 1, 1, 1, 1, 1, 1, 1, 1, 1, 1, 1, 1, 1, 1, 1, 1, 1, 1, 1, 1, 1, 0, 1, 1, 1, 3, 3, 1, 0, 0, 1, 0, 1, 1, 1, 1, 0, 0, 1, 0, 0, 0, 1, 1, 1, 1, 0, 1, 1, 0, 0, 0, 0, 1, 1, 1, 1, 1, 1, 1, 1, 1, 1, 1, 1, 1, 1, 1, 1, 1, 0, 0, 0, 1, 1, 1, 1, 0, 0, 0, 0, 1, 1, 1, 1, 0, 0, 0, 0, 0, 0, 0, 0, 2, 2, 2, 2, 0, 0, 0, 0, 2, 2, 2, 2, 2, 2, 2, 2, 2, 2, 2, 2, 2, 2, 2, 2, 2, 2, 2, 2, 2, 2, 2, 2, 2, 2, 2, 2, 2, 2, 2, 2, 2, 2, 2, 2, 0, 0, 0, 0, 0, 0, 0, 0, 4, 0, 0, 0, 0, 0, 0, 0, 0, 0, 0, 0, 4, 4, 4, 4])
_uv = me_cube.uv_layers.new(name='UVMap')
_uv.uv.foreach_set('vector', [0.2858, 0.75, 0.2858, 0.5, 0.3216, 0.5, 0.375, 0.5534, 0.375, 0.6011, 0.375, 0.625, 0.375, 0.6489, 0.375, 0.6966, 0.3216, 0.75, 0.5857, 0.1489, 0.625, 0.1489, 0.625, 0.1966, 0.5857, 0.1966, 0.5857, 0.9108, 0.625, 0.9108, 0.625, 0.9466, 0.5857, 0.9466, 0.625, 0.3034, 0.625, 0.3034, 0.625, 0.3034, 0.625, 0.3034, 0.5857, 0.6489, 0.625, 0.6489, 0.625, 0.6966, 0.5857, 0.6966, 0.5857, 0.9466, 0.625, 0.9466, 0.625, 1.0, 0.5857, 1.0, 0.625, 0.8929, 0.625, 0.875, 0.625, 0.875, 0.625, 0.8929, 0.5857, 0.4108, 0.625, 0.4108, 0.625, 0.4466, 0.5857, 0.4466, 0.5857, 0.3034, 0.625, 0.3034, 0.625, 0.3034, 0.5857, 0.3034, 0.2142, 0.5, 0.1784, 0.5, 0.1784, 0.5, 0.2142, 0.5, 0.4656, 0.4466, 0.4358, 0.4466, 0.4358, 0.4466, 0.4656, 0.4466, 0.4656, 0.3034, 0.4358, 0.3034, 0.4358, 0.1966, 0.4656, 0.1966, 0.4656, 0.8034, 0.4358, 0.8034, 0.4358, 0.6966, 0.4656, 0.6966, 0.4656, 0.5534, 0.4358, 0.5534, 0.4358, 0.4466, 0.4656, 0.4466, 0.3216, 0.75, 0.375, 0.6966, 0.375, 0.6966, 0.3216, 0.75, 0.4358, 0.9108, 0.4358, 0.9466, 0.4358, 0.9466, 0.4358, 0.9108, 0.1784, 0.75, 0.2142, 0.75, 0.2142, 0.75, 0.1784, 0.75, 0.2858, 0.75, 0.3216, 0.75, 0.3216, 0.75, 0.2858, 0.75, 0.4358, 0.6489, 0.4358, 0.6966, 0.4358, 0.6966, 0.4358, 0.6489, 0.125, 0.6489, 0.125, 0.6966, 0.125, 0.6966, 0.125, 0.6489, 0.4358, 0.4466, 0.4358, 0.5534, 0.4358, 0.5534, 0.4358, 0.4466, 0.4358, 0.8571, 0.4358, 0.875, 0.4358, 0.875, 0.4358, 0.8571, 0.4358, 0.9466, 0.4358, 1.0, 0.4358, 1.0, 0.4358, 0.9466, 0.4358, 0.6966, 0.4358, 0.8034, 0.4358, 0.8034, 0.4358, 0.6966, 0.4358, 0.3392, 0.4156, 0.3392, 0.4156, 0.3392, 0.4358, 0.3392, 0.4358, 0.1966, 0.4358, 0.3034, 0.4358, 0.3034, 0.4358, 0.1966, 0.375, 0.6011, 0.375, 0.5534, 0.375, 0.5534, 0.375, 0.6011, 0.4358, 0.8929, 0.4358, 0.9108, 0.4358, 0.9108, 0.4358, 0.8929, 0.3216, 0.5, 0.3216, 0.5, 0.3216, 0.5, 0.3216, 0.5, 0.2679, 0.5, 0.25, 0.5, 0.25, 0.5, 0.2679, 0.5, 0.125, 0.6966, 0.1784, 0.75, 0.1784, 0.75, 0.125, 0.6966, 0.625, 0.6966, 0.625, 0.6489, 0.625, 0.6489, 0.625, 0.6966, 0.625, 0.1011, 0.625, 0.05335, 0.625, 0.05335, 0.625, 0.1011, 0.625, 0.4466, 0.625, 0.4466, 0.625, 0.4466, 0.625, 0.4466, 0.625, 0.8571, 0.625, 0.8392, 0.625, 0.8392, 0.625, 0.8571, 0.4358, 0.4108, 0.4358, 0.4466, 0.4358, 0.4466, 0.4358, 0.4108, 0.2321, 0.5, 0.2142, 0.5, 0.2142, 0.5, 0.2321, 0.5, 0.1784, 0.5, 0.1784, 0.5, 0.1784, 0.5, 0.1784, 0.5, 0.2679, 0.75, 0.2858, 0.75, 0.2858, 0.75, 0.2679, 0.75, 0.4358, 0.3034, 0.4358, 0.3034, 0.4358, 0.3034, 0.4358, 0.3034, 0.2679, 0.5, 0.25, 0.5, 0.25, 0.5, 0.2679, 0.5, 0.5857, 0.3571, 0.625, 0.3571, 0.625, 0.375, 0.5857, 0.375, 0.625, 0.8392, 0.625, 0.8034, 0.625, 0.8034, 0.625, 0.8392, 0.625, 0.3034, 0.625, 0.3034, 0.625, 0.3034, 0.625, 0.3034, 0.5857, 0.8571, 0.625, 0.8571, 0.625, 0.875, 0.5857, 0.875, 0.2321, 0.75, 0.2321, 0.5, 0.25, 0.5, 0.25, 0.75, 0.125, 0.5534, 0.1784, 0.5, 0.2142, 0.5, 0.2142, 0.75, 0.1784, 0.75, 0.125, 0.6966, 0.125, 0.6489, 0.125, 0.625, 0.125, 0.6011, 0.625, 0.6011, 0.625, 0.5534, 0.625, 0.5534, 0.625, 0.6011, 0.5857, 0.3034, 0.625, 0.3034, 0.625, 0.3392, 0.5857, 0.3392, 0.2321, 0.75, 0.25, 0.75, 0.25, 0.75, 0.2321, 0.75, 0.375, 0.5534, 0.3216, 0.5, 0.3216, 0.5, 0.375, 0.5534, 0.4358, 0.4466, 0.4358, 0.4466, 0.4358, 0.4466, 0.4358, 0.4466, 0.625, 0.6489, 0.625, 0.625, 0.625, 0.625, 0.625, 0.6489, 0.625, 1.0, 0.625, 0.9466, 0.625, 0.9466, 0.625, 1.0, 0.1784, 0.5, 0.125, 0.5534, 0.125, 0.5534, 0.1784, 0.5, 0.4156, 0.4108, 0.4358, 0.4108, 0.4358, 0.4108, 0.4156, 0.4108, 0.2142, 0.5, 0.1784, 0.5, 0.1784, 0.5, 0.2142, 0.5, 0.2321, 0.5, 0.2142, 0.5, 0.2142, 0.5, 0.2321, 0.5, 0.625, 0.1966, 0.625, 0.1489, 0.625, 0.1489, 0.625, 0.1966, 0.5857, 0.8929, 0.625, 0.8929, 0.625, 0.9108, 0.5857, 0.9108, 0.5857, 0.8034, 0.625, 0.8034, 0.625, 0.8392, 0.5857, 0.8392, 0.625, 0.8034, 0.625, 0.6966, 0.625, 0.6966, 0.625, 0.8034, 0.3216, 0.5, 0.2858, 0.5, 0.2858, 0.5, 0.3216, 0.5, 0.4358, 0.3034, 0.4358, 0.3392, 0.4358, 0.3392, 0.4358, 0.3034, 0.4358, 0.8034, 0.4358, 0.8392, 0.4358, 0.8392, 0.4358, 0.8034, 0.625, 0.125, 0.625, 0.1011, 0.625, 0.1011, 0.625, 0.125, 0.625, 0.3034, 0.625, 0.1966, 0.625, 0.1966, 0.625, 0.3034, 0.4358, 0.1489, 0.4358, 0.1966, 0.4358, 0.1966, 0.4358, 0.1489, 0.3216, 0.5, 0.2858, 0.5, 0.2858, 0.5, 0.3216, 0.5, 0.5857, 0.3929, 0.625, 0.3929, 0.625, 0.4108, 0.5857, 0.4108, 0.625, 0.9466, 0.625, 0.9108, 0.625, 0.9108, 0.625, 0.9466, 0.2679, 0.75, 0.2679, 0.5, 0.2858, 0.5, 0.2858, 0.75, 0.3953, 0.5534, 0.375, 0.5534, 0.375, 0.4466, 0.3953, 0.4466, 0.3953, 0.8034, 0.375, 0.8034, 0.375, 0.6966, 0.3953, 0.6966, 0.3953, 0.3034, 0.375, 0.3034, 0.375, 0.1966, 0.3953, 0.1966, 0.3953, 0.4466, 0.375, 0.4466, 0.375, 0.4466, 0.3953, 0.4466, 0.4156, 0.3034, 0.4358, 0.3034, 0.4358, 0.3034, 0.4156, 0.3034, 0.4156, 0.4108, 0.4358, 0.4108, 0.4358, 0.4466, 0.4156, 0.4466, 0.4156, 0.9466, 0.4358, 0.9466, 0.4358, 1.0, 0.4156, 1.0, 0.4156, 0.6489, 0.4358, 0.6489, 0.4358, 0.6966, 0.4156, 0.6966, 0.4156, 0.9108, 0.4358, 0.9108, 0.4358, 0.9466, 0.4156, 0.9466, 0.4156, 0.1489, 0.4358, 0.1489, 0.4358, 0.1966, 0.4156, 0.1966, 0.375, 0.1489, 0.3953, 0.1489, 0.3953, 0.1966, 0.375, 0.1966, 0.3953, 0.1489, 0.4156, 0.1489, 0.4156, 0.1966, 0.3953, 0.1966, 0.375, 0.9108, 0.3953, 0.9108, 0.3953, 0.9466, 0.375, 0.9466, 0.3953, 0.9108, 0.4156, 0.9108, 0.4156, 0.9466, 0.3953, 0.9466, 0.375, 0.6489, 0.3953, 0.6489, 0.3953, 0.6966, 0.375, 0.6966, 0.3953, 0.6489, 0.4156, 0.6489, 0.4156, 0.6966, 0.3953, 0.6966, 0.375, 0.9466, 0.3953, 0.9466, 0.3953, 1.0, 0.375, 1.0, 0.3953, 0.9466, 0.4156, 0.9466, 0.4156, 1.0, 0.3953, 1.0, 0.375, 0.4108, 0.3953, 0.4108, 0.3953, 0.4466, 0.375, 0.4466, 0.3953, 0.4108, 0.4156, 0.4108, 0.4156, 0.4466, 0.3953, 0.4466, 0.375, 0.3034, 0.3953, 0.3034, 0.3953, 0.3034, 0.375, 0.3034, 0.3953, 0.3034, 0.4156, 0.3034, 0.4156, 0.3034, 0.3953, 0.3034, 0.4358, 0.4466, 0.4156, 0.4466, 0.4156, 0.4466, 0.4358, 0.4466, 0.4156, 0.4466, 0.3953, 0.4466, 0.3953, 0.4466, 0.4156, 0.4466, 0.4358, 0.3034, 0.4156, 0.3034, 0.4156, 0.1966, 0.4358, 0.1966, 0.4156, 0.3034, 0.3953, 0.3034, 0.3953, 0.1966, 0.4156, 0.1966, 0.4358, 0.8034, 0.4156, 0.8034, 0.4156, 0.6966, 0.4358, 0.6966, 0.4156, 0.8034, 0.3953, 0.8034, 0.3953, 0.6966, 0.4156, 0.6966, 0.4358, 0.5534, 0.4156, 0.5534, 0.4156, 0.4466, 0.4358, 0.4466, 0.4156, 0.5534, 0.3953, 0.5534, 0.3953, 0.4466, 0.4156, 0.4466, 0.3953, 0.8571, 0.4156, 0.8571, 0.4156, 0.875, 0.3953, 0.875, 0.375, 0.8571, 0.3953, 0.8571, 0.3953, 0.875, 0.375, 0.875, 0.4156, 0.8571, 0.4358, 0.8571, 0.4358, 0.875, 0.4156, 0.875, 0.4156, 0.3034, 0.4358, 0.3034, 0.4358, 0.3392, 0.4156, 0.3392, 0.375, 0.3034, 0.3953, 0.3034, 0.3953, 0.3392, 0.375, 0.3392, 0.3953, 0.3034, 0.4156, 0.3034, 0.4156, 0.3392, 0.3953, 0.3392, 0.3953, 0.8929, 0.4156, 0.8929, 0.4156, 0.9108, 0.3953, 0.9108, 0.375, 0.8929, 0.3953, 0.8929, 0.3953, 0.9108, 0.375, 0.9108, 0.4156, 0.8929, 0.4358, 0.8929, 0.4358, 0.9108, 0.4156, 0.9108, 0.4156, 0.8034, 0.4358, 0.8034, 0.4358, 0.8392, 0.4156, 0.8392, 0.375, 0.8034, 0.3953, 0.8034, 0.3953, 0.8392, 0.375, 0.8392, 0.3953, 0.8034, 0.4156, 0.8034, 0.4156, 0.8392, 0.3953, 0.8392, 0.4656, 0.4108, 0.4358, 0.4108, 0.4358, 0.4108, 0.4656, 0.4108, 0.4656, 0.8034, 0.5857, 0.8034, 0.5857, 0.8392, 0.4656, 0.8392, 0.5713, 0.609, 0.5725, 0.625, 0.5725, 0.625, 0.5713, 0.609, 0.4656, 0.3034, 0.5857, 0.3034, 0.5857, 0.3392, 0.4656, 0.3392, 0.4778, 0.3034, 0.4761, 0.3034, 0.4761, 0.3034, 0.4778, 0.3034, 0.4358, 0.375, 0.4358, 0.3571, 0.4358, 0.3571, 0.4358, 0.375, 0.625, 0.5534, 0.5857, 0.5534, 0.5857, 0.4466, 0.625, 0.4466, 0.625, 0.8034, 0.5857, 0.8034, 0.5857, 0.6966, 0.625, 0.6966, 0.625, 0.3034, 0.5857, 0.3034, 0.5857, 0.1966, 0.625, 0.1966, 0.625, 0.4466, 0.5857, 0.4466, 0.5857, 0.4466, 0.625, 0.4466, 0.4656, 0.3034, 0.5857, 0.3034, 0.5857, 0.3034, 0.4656, 0.3034, 0.4656, 0.4108, 0.5857, 0.4108, 0.5857, 0.4466, 0.4656, 0.4466, 0.4656, 0.9466, 0.5857, 0.9466, 0.5857, 1.0, 0.4656, 1.0, 0.4656, 0.6489, 0.5857, 0.6489, 0.5857, 0.6966, 0.4656, 0.6966, 0.4656, 0.9108, 0.5857, 0.9108, 0.5857, 0.9466, 0.4656, 0.9466, 0.4656, 0.1489, 0.5857, 0.1489, 0.5857, 0.1966, 0.4656, 0.1966, 0.5857, 0.3929, 0.5857, 0.4108, 0.5857, 0.4108, 0.5857, 0.3929, 0.5713, 0.641, 0.4777, 0.641, 0.4777, 0.641, 0.5713, 0.641, 0.4156, 0.875, 0.4358, 0.875, 0.4358, 0.8929, 0.4156, 0.8929, 0.375, 0.875, 0.3953, 0.875, 0.3953, 0.8929, 0.375, 0.8929, 0.3953, 0.875, 0.4156, 0.875, 0.4156, 0.8929, 0.3953, 0.8929, 0.5857, 0.875, 0.625, 0.875, 0.625, 0.8929, 0.5857, 0.8929, 0.625, 0.4466, 0.625, 0.4466, 0.625, 0.4466, 0.625, 0.4466, 0.25, 0.5, 0.2321, 0.5, 0.2321, 0.5, 0.25, 0.5, 0.625, 0.4466, 0.625, 0.4466, 0.625, 0.4466, 0.625, 0.4466, 0.2142, 0.75, 0.2321, 0.75, 0.2321, 0.75, 0.2142, 0.75, 0.2142, 0.75, 0.2142, 0.5, 0.2321, 0.5, 0.2321, 0.75, 0.625, 0.3034, 0.625, 0.3034, 0.625, 0.3034, 0.625, 0.3034, 0.5857, 0.3392, 0.625, 0.3392, 0.625, 0.3571, 0.5857, 0.3571, 0.25, 0.5, 0.2321, 0.5, 0.2321, 0.5, 0.25, 0.5, 0.625, 0.4466, 0.625, 0.4466, 0.625, 0.4466, 0.625, 0.4466, 0.4358, 0.875, 0.4358, 0.8929, 0.4358, 0.8929, 0.4358, 0.875, 0.5731, 0.3034, 0.5718, 0.3034, 0.5718, 0.3034, 0.5731, 0.3034, 0.4358, 0.4108, 0.4358, 0.3929, 0.4358, 0.3929, 0.4358, 0.4108, 0.4156, 0.8392, 0.4358, 0.8392, 0.4358, 0.8571, 0.4156, 0.8571, 0.375, 0.8392, 0.3953, 0.8392, 0.3953, 0.8571, 0.375, 0.8571, 0.3953, 0.8392, 0.4156, 0.8392, 0.4156, 0.8571, 0.3953, 0.8571, 0.25, 0.75, 0.25, 0.5, 0.2679, 0.5, 0.2679, 0.75, 0.5731, 0.4466, 0.5718, 0.4466, 0.5718, 0.4466, 0.5731, 0.4466, 0.5857, 0.375, 0.625, 0.375, 0.625, 0.3929, 0.5857, 0.3929, 0.5857, 0.8392, 0.625, 0.8392, 0.625, 0.8571, 0.5857, 0.8571, 0.625, 0.6966, 0.625, 0.6489, 0.625, 0.6489, 0.625, 0.6966, 0.2858, 0.5, 0.2679, 0.5, 0.2679, 0.5, 0.2858, 0.5, 0.25, 0.75, 0.2679, 0.75, 0.2679, 0.75, 0.25, 0.75, 0.625, 0.3392, 0.625, 0.3034, 0.625, 0.3034, 0.625, 0.3392, 0.2858, 0.5, 0.2679, 0.5, 0.2679, 0.5, 0.2858, 0.5, 0.4358, 0.8392, 0.4358, 0.8571, 0.4358, 0.8571, 0.4358, 0.8392, 0.4358, 0.375, 0.4358, 0.3571, 0.4358, 0.3571, 0.4358, 0.375, 0.4358, 0.3929, 0.4358, 0.375, 0.4358, 0.375, 0.4358, 0.3929, 0.4358, 0.4108, 0.4358, 0.3929, 0.4358, 0.3929, 0.4358, 0.4108, 0.5857, 0.3571, 0.5857, 0.375, 0.5857, 0.375, 0.5857, 0.3571, 0.4656, 0.3392, 0.5857, 0.3392, 0.5857, 0.3392, 0.4656, 0.3392, 0.5857, 0.375, 0.5857, 0.3929, 0.5857, 0.3929, 0.5857, 0.375, 0.5857, 0.3571, 0.5857, 0.375, 0.5857, 0.375, 0.5857, 0.3571, 0.4358, 0.3929, 0.4358, 0.375, 0.4358, 0.375, 0.4358, 0.3929, 0.5857, 0.3392, 0.5857, 0.3571, 0.5857, 0.3571, 0.5857, 0.3392, 0.4358, 0.3571, 0.4358, 0.3392, 0.4358, 0.3392, 0.4358, 0.3571, 0.4358, 0.3392, 0.4656, 0.3392, 0.4656, 0.3392, 0.4358, 0.3392, 0.4358, 0.3392, 0.4656, 0.3392, 0.4656, 0.3392, 0.4358, 0.3392, 0.5857, 0.3929, 0.5857, 0.4108, 0.5857, 0.4108, 0.5857, 0.3929, 0.5857, 0.4108, 0.4656, 0.4108, 0.4656, 0.4108, 0.5857, 0.4108, 0.5857, 0.3392, 0.5857, 0.3571, 0.5857, 0.3571, 0.5857, 0.3392, 0.4358, 0.8392, 0.4656, 0.8392, 0.4656, 0.8571, 0.4358, 0.8571, 0.4358, 0.875, 0.4656, 0.875, 0.4656, 0.8929, 0.4358, 0.8929, 0.4358, 0.1489, 0.4656, 0.1489, 0.4656, 0.1966, 0.4358, 0.1966, 0.4358, 0.9108, 0.4656, 0.9108, 0.4656, 0.9466, 0.4358, 0.9466, 0.4358, 0.6489, 0.4656, 0.6489, 0.4656, 0.6966, 0.4358, 0.6966, 0.4358, 0.9466, 0.4656, 0.9466, 0.4656, 1.0, 0.4358, 1.0, 0.4358, 0.4108, 0.4656, 0.4108, 0.4656, 0.4466, 0.4358, 0.4466, 0.4358, 0.3034, 0.4656, 0.3034, 0.4656, 0.3034, 0.4358, 0.3034, 0.4358, 0.8571, 0.4656, 0.8571, 0.4656, 0.875, 0.4358, 0.875, 0.4358, 0.3034, 0.4656, 0.3034, 0.4656, 0.3392, 0.4358, 0.3392, 0.4358, 0.8929, 0.4656, 0.8929, 0.4656, 0.9108, 0.4358, 0.9108, 0.4358, 0.8034, 0.4656, 0.8034, 0.4656, 0.8392, 0.4358, 0.8392, 0.5857, 0.4108, 0.4656, 0.4108, 0.4656, 0.4108, 0.5857, 0.4108, 0.5857, 0.5534, 0.4656, 0.5534, 0.4656, 0.4466, 0.5857, 0.4466, 0.5857, 0.8034, 0.4656, 0.8034, 0.4656, 0.6966, 0.5857, 0.6966, 0.5857, 0.3034, 0.4656, 0.3034, 0.4656, 0.1966, 0.5857, 0.1966, 0.5857, 0.4466, 0.4656, 0.4466, 0.4656, 0.4466, 0.5857, 0.4466, 0.5857, 0.4466, 0.4656, 0.4466, 0.4656, 0.4466, 0.5857, 0.4466, 0.4777, 0.609, 0.5713, 0.609, 0.5713, 0.609, 0.4777, 0.609, 0.4358, 0.3034, 0.4656, 0.3034, 0.4656, 0.3034, 0.4358, 0.3034, 0.4358, 0.3034, 0.4656, 0.3034, 0.4656, 0.3034, 0.4358, 0.3034, 0.2858, 0.5, 0.2679, 0.5, 0.2679, 0.5, 0.2858, 0.5, 0.2858, 0.5, 0.2679, 0.5, 0.2679, 0.5, 0.2858, 0.5, 0.4761, 0.625, 0.4777, 0.609, 0.4777, 0.609, 0.4761, 0.625, 0.875, 0.6966, 0.875, 0.6489, 0.875, 0.6489, 0.875, 0.6966, 0.25, 0.5, 0.2321, 0.5, 0.2321, 0.5, 0.25, 0.5, 0.25, 0.5, 0.2321, 0.5, 0.2321, 0.5, 0.25, 0.5, 0.4656, 0.3034, 0.5857, 0.3034, 0.5857, 0.3034, 0.4656, 0.3034, 0.5718, 0.4466, 0.5731, 0.4466, 0.5731, 0.4466, 0.5718, 0.4466, 0.625, 0.4466, 0.5857, 0.4466, 0.5857, 0.4466, 0.625, 0.4466, 0.625, 0.4466, 0.5857, 0.4466, 0.5857, 0.4466, 0.625, 0.4466, 0.4156, 0.4466, 0.3953, 0.4466, 0.3953, 0.4466, 0.4156, 0.4466, 0.4156, 0.4466, 0.3953, 0.4466, 0.3953, 0.4466, 0.4156, 0.4466, 0.4358, 0.4466, 0.4156, 0.4466, 0.4156, 0.4466, 0.4358, 0.4466, 0.4358, 0.4466, 0.4156, 0.4466, 0.4156, 0.4466, 0.4358, 0.4466, 0.3953, 0.3034, 0.4156, 0.3034, 0.4156, 0.3034, 0.3953, 0.3034, 0.3953, 0.3034, 0.4156, 0.3034, 0.4156, 0.3034, 0.3953, 0.3034, 0.375, 0.3034, 0.3953, 0.3034, 0.3953, 0.3034, 0.375, 0.3034, 0.375, 0.3034, 0.3953, 0.3034, 0.3953, 0.3034, 0.375, 0.3034, 0.4156, 0.3034, 0.4358, 0.3034, 0.4358, 0.3034, 0.4156, 0.3034, 0.4156, 0.3034, 0.4358, 0.3034, 0.4358, 0.3034, 0.4156, 0.3034, 0.3953, 0.4466, 0.375, 0.4466, 0.375, 0.4466, 0.3953, 0.4466, 0.3953, 0.4466, 0.375, 0.4466, 0.375, 0.4466, 0.3953, 0.4466, 0.5713, 0.609, 0.5725, 0.625, 0.5725, 0.625, 0.5713, 0.609, 0.6784, 0.5, 0.6784, 0.5, 0.6784, 0.5, 0.6784, 0.5, 0.3216, 0.5, 0.2858, 0.5, 0.2858, 0.5, 0.3216, 0.5, 0.3216, 0.5, 0.2858, 0.5, 0.2858, 0.5, 0.3216, 0.5, 0.2321, 0.5, 0.2142, 0.5, 0.2142, 0.5, 0.2321, 0.5, 0.2321, 0.5, 0.2142, 0.5, 0.2142, 0.5, 0.2321, 0.5, 0.4358, 0.4466, 0.4358, 0.4466, 0.4358, 0.4466, 0.4358, 0.4466, 0.4358, 0.4466, 0.4358, 0.4466, 0.4358, 0.4466, 0.4358, 0.4466, 0.625, 0.4466, 0.625, 0.4108, 0.625, 0.4108, 0.625, 0.4466, 0.5713, 0.641, 0.4777, 0.641, 0.4777, 0.641, 0.5713, 0.641, 0.4777, 0.609, 0.5713, 0.609, 0.5713, 0.609, 0.4777, 0.609, 0.625, 0.625, 0.625, 0.6011, 0.625, 0.6011, 0.625, 0.625, 0.2679, 0.5, 0.25, 0.5, 0.25, 0.5, 0.2679, 0.5, 0.2679, 0.5, 0.25, 0.5, 0.25, 0.5, 0.2679, 0.5, 0.4358, 0.3034, 0.4358, 0.3034, 0.4358, 0.3034, 0.4358, 0.3034, 0.4358, 0.3034, 0.4358, 0.3034, 0.4358, 0.3034, 0.4358, 0.3034, 0.1784, 0.5, 0.1784, 0.5, 0.1784, 0.5, 0.1784, 0.5, 0.1784, 0.5, 0.1784, 0.5, 0.1784, 0.5, 0.1784, 0.5, 0.3216, 0.5, 0.3216, 0.5, 0.3216, 0.5, 0.3216, 0.5, 0.3216, 0.5, 0.3216, 0.5, 0.3216, 0.5, 0.3216, 0.5, 0.4656, 0.4466, 0.4358, 0.4466, 0.4358, 0.4466, 0.4656, 0.4466, 0.4656, 0.4466, 0.4358, 0.4466, 0.4358, 0.4466, 0.4656, 0.4466, 0.2142, 0.5, 0.1784, 0.5, 0.1784, 0.5, 0.2142, 0.5, 0.2142, 0.5, 0.1784, 0.5, 0.1784, 0.5, 0.2142, 0.5, 0.5857, 0.3034, 0.625, 0.3034, 0.625, 0.3034, 0.5857, 0.3034, 0.5857, 0.3034, 0.625, 0.3034, 0.625, 0.3034, 0.5857, 0.3034, 0.4777, 0.641, 0.4761, 0.625, 0.4761, 0.625, 0.4777, 0.641, 0.4358, 0.5534, 0.4656, 0.5534, 0.4656, 0.6011, 0.4358, 0.6011, 0.4358, 0.625, 0.4656, 0.625, 0.4656, 0.6489, 0.4358, 0.6489, 0.4358, 0.05335, 0.4656, 0.05335, 0.4656, 0.1011, 0.4358, 0.1011, 0.4358, 0.125, 0.4656, 0.125, 0.4656, 0.1489, 0.4358, 0.1489, 0.5725, 0.625, 0.5713, 0.641, 0.5713, 0.641, 0.5725, 0.625, 0.625, 0.6489, 0.625, 0.6966, 0.625, 0.6966, 0.625, 0.6489, 0.875, 0.5534, 0.8216, 0.5, 0.8216, 0.5, 0.875, 0.5534, 0.4656, 0.05335, 0.5857, 0.05335, 0.5857, 0.1011, 0.4656, 0.1011, 0.5713, 0.141, 0.4777, 0.141, 0.4777, 0.141, 0.5713, 0.141, 0.4656, 0.5534, 0.5857, 0.5534, 0.5857, 0.6011, 0.4656, 0.6011, 0.4775, 0.903, 0.4761, 0.8929, 0.4761, 0.8929, 0.4775, 0.903, 0.3953, 0.5534, 0.4156, 0.5534, 0.4156, 0.6011, 0.3953, 0.6011, 0.3953, 0.625, 0.4156, 0.625, 0.4156, 0.6489, 0.3953, 0.6489, 0.375, 0.5534, 0.3953, 0.5534, 0.3953, 0.6011, 0.375, 0.6011, 0.375, 0.625, 0.3953, 0.625, 0.3953, 0.6489, 0.375, 0.6489, 0.3953, 0.05335, 0.4156, 0.05335, 0.4156, 0.1011, 0.3953, 0.1011, 0.3953, 0.125, 0.4156, 0.125, 0.4156, 0.1489, 0.3953, 0.1489, 0.375, 0.05335, 0.3953, 0.05335, 0.3953, 0.1011, 0.375, 0.1011, 0.375, 0.125, 0.3953, 0.125, 0.3953, 0.1489, 0.375, 0.1489, 0.4156, 0.05335, 0.4358, 0.05335, 0.4358, 0.1011, 0.4156, 0.1011, 0.4156, 0.125, 0.4358, 0.125, 0.4358, 0.1489, 0.4156, 0.1489, 0.4156, 0.5534, 0.4358, 0.5534, 0.4358, 0.6011, 0.4156, 0.6011, 0.4156, 0.625, 0.4358, 0.625, 0.4358, 0.6489, 0.4156, 0.6489, 0.4358, 0.05335, 0.4358, 0.1011, 0.4358, 0.1011, 0.4358, 0.05335, 0.4358, 0.125, 0.4358, 0.1489, 0.4358, 0.1489, 0.4358, 0.125, 0.4778, 0.4466, 0.5718, 0.4466, 0.5718, 0.4466, 0.4778, 0.4466, 0.625, 0.375, 0.625, 0.3571, 0.625, 0.3571, 0.625, 0.375, 0.625, 0.9466, 0.625, 0.9108, 0.625, 0.9108, 0.625, 0.9466, 0.625, 0.4108, 0.625, 0.3929, 0.625, 0.3929, 0.625, 0.4108, 0.375, 0.6966, 0.375, 0.6489, 0.375, 0.6489, 0.375, 0.6966, 0.375, 0.625, 0.375, 0.6011, 0.375, 0.6011, 0.375, 0.625, 0.125, 0.5534, 0.125, 0.6011, 0.125, 0.6011, 0.125, 0.5534, 0.125, 0.625, 0.125, 0.6489, 0.125, 0.6489, 0.125, 0.625, 0.4358, 0.5534, 0.4358, 0.6011, 0.4358, 0.6011, 0.4358, 0.5534, 0.4358, 0.625, 0.4358, 0.6489, 0.4358, 0.6489, 0.4358, 0.625, 0.5857, 0.5534, 0.625, 0.5534, 0.625, 0.6011, 0.5857, 0.6011, 0.5857, 0.625, 0.625, 0.625, 0.625, 0.6489, 0.5857, 0.6489, 0.5718, 0.4466, 0.4778, 0.4466, 0.4778, 0.4466, 0.5718, 0.4466, 0.625, 0.3034, 0.625, 0.1966, 0.625, 0.1966, 0.625, 0.3034, 0.5857, 0.05335, 0.625, 0.05335, 0.625, 0.1011, 0.5857, 0.1011, 0.5857, 0.125, 0.625, 0.125, 0.625, 0.1489, 0.5857, 0.1489, 0.5857, 0.1011, 0.625, 0.1011, 0.625, 0.125, 0.5857, 0.125, 0.6784, 0.5, 0.625, 0.5534, 0.625, 0.5534, 0.6784, 0.5, 0.5857, 0.6011, 0.625, 0.6011, 0.625, 0.625, 0.5857, 0.625, 0.4358, 0.6011, 0.4358, 0.625, 0.4358, 0.625, 0.4358, 0.6011, 0.125, 0.6011, 0.125, 0.625, 0.125, 0.625, 0.125, 0.6011, 0.375, 0.6489, 0.375, 0.625, 0.375, 0.625, 0.375, 0.6489, 0.4761, 0.4466, 0.4778, 0.4466, 0.4778, 0.4466, 0.4761, 0.4466, 0.4358, 0.1011, 0.4358, 0.125, 0.4358, 0.125, 0.4358, 0.1011, 0.4156, 0.6011, 0.4358, 0.6011, 0.4358, 0.625, 0.4156, 0.625, 0.4156, 0.1011, 0.4358, 0.1011, 0.4358, 0.125, 0.4156, 0.125, 0.375, 0.1011, 0.3953, 0.1011, 0.3953, 0.125, 0.375, 0.125, 0.3953, 0.1011, 0.4156, 0.1011, 0.4156, 0.125, 0.3953, 0.125, 0.375, 0.6011, 0.3953, 0.6011, 0.3953, 0.625, 0.375, 0.625, 0.3953, 0.6011, 0.4156, 0.6011, 0.4156, 0.625, 0.3953, 0.625, 0.4777, 0.109, 0.5713, 0.109, 0.5713, 0.109, 0.4777, 0.109, 0.4753, 0.875, 0.4761, 0.8571, 0.4761, 0.8571, 0.4753, 0.875, 0.5718, 0.4466, 0.5731, 0.4466, 0.5731, 0.4466, 0.5718, 0.4466, 0.625, 0.3034, 0.625, 0.3034, 0.625, 0.3034, 0.625, 0.3034, 0.4358, 0.1011, 0.4656, 0.1011, 0.4656, 0.125, 0.4358, 0.125, 0.4358, 0.6011, 0.4656, 0.6011, 0.4656, 0.625, 0.4358, 0.625, 0.625, 0.3929, 0.625, 0.375, 0.625, 0.375, 0.625, 0.3929, 0.5857, 0.3034, 0.625, 0.3034, 0.625, 0.3034, 0.5857, 0.3034, 0.2142, 0.5, 0.1784, 0.5, 0.1784, 0.5, 0.2142, 0.5, 0.4656, 0.4466, 0.4358, 0.4466, 0.4358, 0.4466, 0.4656, 0.4466, 0.3216, 0.5, 0.3216, 0.5, 0.3216, 0.5, 0.3216, 0.5, 0.1784, 0.5, 0.1784, 0.5, 0.1784, 0.5, 0.1784, 0.5, 0.4358, 0.3034, 0.4358, 0.3034, 0.4358, 0.3034, 0.4358, 0.3034, 0.2679, 0.5, 0.25, 0.5, 0.25, 0.5, 0.2679, 0.5, 0.625, 0.125, 0.625, 0.1011, 0.625, 0.1011, 0.625, 0.125, 0.625, 0.8034, 0.625, 0.6966, 0.625, 0.6966, 0.625, 0.8034, 0.4358, 0.4466, 0.4358, 0.4466, 0.4358, 0.4466, 0.4358, 0.4466, 0.2321, 0.5, 0.2142, 0.5, 0.2142, 0.5, 0.2321, 0.5, 0.3216, 0.5, 0.2858, 0.5, 0.2858, 0.5, 0.3216, 0.5, 0.625, 0.4466, 0.625, 0.4466, 0.625, 0.4466, 0.625, 0.4466, 0.3953, 0.4466, 0.375, 0.4466, 0.375, 0.4466, 0.3953, 0.4466, 0.4156, 0.3034, 0.4358, 0.3034, 0.4358, 0.3034, 0.4156, 0.3034, 0.375, 0.3034, 0.3953, 0.3034, 0.3953, 0.3034, 0.375, 0.3034, 0.3953, 0.3034, 0.4156, 0.3034, 0.4156, 0.3034, 0.3953, 0.3034, 0.4358, 0.4466, 0.4156, 0.4466, 0.4156, 0.4466, 0.4358, 0.4466, 0.4156, 0.4466, 0.3953, 0.4466, 0.3953, 0.4466, 0.4156, 0.4466, 0.625, 0.4466, 0.5857, 0.4466, 0.5857, 0.4466, 0.625, 0.4466, 0.4777, 0.641, 0.4761, 0.625, 0.4761, 0.625, 0.4777, 0.641, 0.25, 0.5, 0.2321, 0.5, 0.2321, 0.5, 0.25, 0.5, 0.625, 0.3571, 0.625, 0.3392, 0.625, 0.3392, 0.625, 0.3571, 0.625, 0.1966, 0.625, 0.1489, 0.625, 0.1489, 0.625, 0.1966, 0.2858, 0.5, 0.2679, 0.5, 0.2679, 0.5, 0.2858, 0.5, 0.4358, 0.3034, 0.4656, 0.3034, 0.4656, 0.3034, 0.4358, 0.3034, 0.4761, 0.8929, 0.4753, 0.875, 0.4753, 0.875, 0.4761, 0.8929, 0.5698, 0.847, 0.4775, 0.847, 0.4775, 0.847, 0.5698, 0.847, 0.5857, 0.8929, 0.5857, 0.9108, 0.5857, 0.9108, 0.5857, 0.8929, 0.4775, 0.903, 0.5698, 0.903, 0.5698, 0.903, 0.4775, 0.903, 0.5857, 0.875, 0.5857, 0.8929, 0.5857, 0.8929, 0.5857, 0.875, 0.5714, 0.8616, 0.5698, 0.847, 0.5698, 0.847, 0.5714, 0.8616, 0.5747, 0.8884, 0.5752, 0.875, 0.5752, 0.875, 0.5747, 0.8884, 0.4761, 0.8929, 0.4775, 0.903, 0.4775, 0.903, 0.4761, 0.8929, 0.4656, 0.8392, 0.5857, 0.8392, 0.5857, 0.8392, 0.4656, 0.8392, 0.5752, 0.875, 0.5714, 0.8616, 0.5714, 0.8616, 0.5752, 0.875, 0.4656, 0.9108, 0.4656, 0.8929, 0.4656, 0.8929, 0.4656, 0.9108, 0.5857, 0.4466, 0.4656, 0.4466, 0.4656, 0.4466, 0.5857, 0.4466, 0.4656, 0.3034, 0.5857, 0.3034, 0.5857, 0.3034, 0.4656, 0.3034, 0.5857, 0.3034, 0.5857, 0.3034, 0.5857, 0.3034, 0.5857, 0.3034, 0.5857, 0.4466, 0.5857, 0.4466, 0.5857, 0.4466, 0.5857, 0.4466, 0.5725, 0.625, 0.5713, 0.609, 0.5713, 0.609, 0.5725, 0.625, 0.4656, 0.4466, 0.4656, 0.4466, 0.4656, 0.4466, 0.4656, 0.4466, 0.5718, 0.3034, 0.4778, 0.3034, 0.4778, 0.3034, 0.5718, 0.3034, 0.4761, 0.3034, 0.4778, 0.3034, 0.4778, 0.3034, 0.4761, 0.3034, 0.4761, 0.4466, 0.4778, 0.4466, 0.4778, 0.4466, 0.4761, 0.4466, 0.4656, 0.1011, 0.5857, 0.1011, 0.5857, 0.1011, 0.4656, 0.1011, 0.5857, 0.1011, 0.5857, 0.125, 0.5857, 0.125, 0.5857, 0.1011, 0.5713, 0.641, 0.5725, 0.625, 0.5725, 0.625, 0.5713, 0.641, 0.5713, 0.141, 0.5725, 0.125, 0.5725, 0.125, 0.5713, 0.141, 0.5713, 0.109, 0.4777, 0.109, 0.4777, 0.109, 0.5713, 0.109, 0.4777, 0.641, 0.5713, 0.641, 0.5713, 0.641, 0.4777, 0.641, 0.5731, 0.4466, 0.5718, 0.4466, 0.5718, 0.4466, 0.5731, 0.4466, 0.4656, 0.625, 0.4656, 0.6011, 0.4656, 0.6011, 0.4656, 0.625, 0.4656, 0.125, 0.4656, 0.1011, 0.4656, 0.1011, 0.4656, 0.125, 0.4656, 0.1489, 0.4656, 0.125, 0.4656, 0.125, 0.4656, 0.1489, 0.4656, 0.6489, 0.4656, 0.625, 0.4656, 0.625, 0.4656, 0.6489, 0.5713, 0.609, 0.4777, 0.609, 0.4777, 0.609, 0.5713, 0.609, 0.5857, 0.3034, 0.5857, 0.3034, 0.5857, 0.3034, 0.5857, 0.3034, 0.4656, 0.3034, 0.4656, 0.3034, 0.4656, 0.3034, 0.4656, 0.3034, 0.5857, 0.4466, 0.5857, 0.4466, 0.5857, 0.4466, 0.5857, 0.4466, 0.4761, 0.8571, 0.4775, 0.847, 0.4775, 0.847, 0.4761, 0.8571, 0.4775, 0.903, 0.4761, 0.8929, 0.4761, 0.8929, 0.4775, 0.903, 0.5752, 0.875, 0.5747, 0.8884, 0.5747, 0.8884, 0.5752, 0.875, 0.4775, 0.847, 0.5698, 0.847, 0.5698, 0.847, 0.4775, 0.847, 0.4778, 0.4466, 0.4761, 0.4466, 0.4761, 0.4466, 0.4778, 0.4466, 0.5718, 0.3034, 0.5731, 0.3034, 0.5731, 0.3034, 0.5718, 0.3034, 0.4777, 0.141, 0.4761, 0.125, 0.4761, 0.125, 0.4777, 0.141, 0.5713, 0.609, 0.5725, 0.625, 0.5725, 0.625, 0.5713, 0.609, 0.4761, 0.625, 0.4777, 0.609, 0.4777, 0.609, 0.4761, 0.625, 0.4777, 0.109, 0.5713, 0.109, 0.5713, 0.109, 0.4777, 0.109, 0.5731, 0.3034, 0.5718, 0.3034, 0.5718, 0.3034, 0.5731, 0.3034, 0.4778, 0.4466, 0.5718, 0.4466, 0.5718, 0.4466, 0.4778, 0.4466, 0.4761, 0.4466, 0.4778, 0.4466, 0.4778, 0.4466, 0.4761, 0.4466, 0.5747, 0.8884, 0.5698, 0.903, 0.5698, 0.903, 0.5747, 0.8884, 0.5713, 0.109, 0.5725, 0.125, 0.5725, 0.125, 0.5713, 0.109, 0.5718, 0.4466, 0.4778, 0.4466, 0.4778, 0.4466, 0.5718, 0.4466, 0.5714, 0.8616, 0.5752, 0.875, 0.5752, 0.875, 0.5714, 0.8616, 0.4761, 0.125, 0.4777, 0.109, 0.4777, 0.109, 0.4761, 0.125, 0.4778, 0.4466, 0.5718, 0.4466, 0.5718, 0.4466, 0.4778, 0.4466, 0.5752, 0.875, 0.5747, 0.8884, 0.5747, 0.8884, 0.5752, 0.875, 0.4761, 0.625, 0.4777, 0.609, 0.4777, 0.609, 0.4761, 0.625, 0.4778, 0.3034, 0.5718, 0.3034, 0.5718, 0.3034, 0.4778, 0.3034, 0.5698, 0.847, 0.5714, 0.8616, 0.5714, 0.8616, 0.5698, 0.847, 0.5731, 0.4466, 0.5718, 0.4466, 0.5718, 0.4466, 0.5731, 0.4466, 0.5718, 0.3034, 0.4778, 0.3034, 0.4778, 0.3034, 0.5718, 0.3034, 0.5698, 0.903, 0.4775, 0.903, 0.4775, 0.903, 0.5698, 0.903, 0.5718, 0.3034, 0.5731, 0.3034, 0.5731, 0.3034, 0.5718, 0.3034, 0.5725, 0.625, 0.5713, 0.641, 0.5713, 0.641, 0.5725, 0.625, 0.4775, 0.847, 0.5698, 0.847, 0.5698, 0.847, 0.4775, 0.847, 0.4761, 0.3034, 0.4778, 0.3034, 0.4778, 0.3034, 0.4761, 0.3034, 0.5725, 0.125, 0.5713, 0.141, 0.5713, 0.141, 0.5725, 0.125, 0.4761, 0.8571, 0.4775, 0.847, 0.4775, 0.847, 0.4761, 0.8571, 0.4778, 0.4466, 0.4761, 0.4466, 0.4761, 0.4466, 0.4778, 0.4466, 0.4777, 0.141, 0.4761, 0.125, 0.4761, 0.125, 0.4777, 0.141, 0.4761, 0.8929, 0.5747, 0.8884, 0.5698, 0.903, 0.4775, 0.903, 0.4761, 0.8571, 0.5714, 0.8616, 0.5752, 0.875, 0.4753, 0.875, 0.4753, 0.875, 0.5752, 0.875, 0.5747, 0.8884, 0.4761, 0.8929, 0.4775, 0.847, 0.5698, 0.847, 0.5714, 0.8616, 0.4761, 0.8571, 0.5698, 0.847, 0.5714, 0.8616, 0.5714, 0.8616, 0.5698, 0.847, 0.5747, 0.8884, 0.5698, 0.903, 0.5698, 0.903, 0.5747, 0.8884, 0.4761, 0.8929, 0.4753, 0.875, 0.4753, 0.875, 0.4761, 0.8929, 0.5698, 0.903, 0.4775, 0.903, 0.4775, 0.903, 0.5698, 0.903, 0.5714, 0.8616, 0.5752, 0.875, 0.5752, 0.875, 0.5714, 0.8616, 0.4753, 0.875, 0.4761, 0.8571, 0.4761, 0.8571, 0.4753, 0.875, 0.5698, 0.903, 0.5747, 0.8884, 0.5857, 0.8929, 0.5857, 0.9108, 0.5752, 0.875, 0.5714, 0.8616, 0.5857, 0.8571, 0.5857, 0.875, 0.5747, 0.8884, 0.5752, 0.875, 0.5857, 0.875, 0.5857, 0.8929, 0.5714, 0.8616, 0.5698, 0.847, 0.5857, 0.8392, 0.5857, 0.8571, 0.4775, 0.903, 0.5698, 0.903, 0.5857, 0.9108, 0.4656, 0.9108, 0.5698, 0.847, 0.4775, 0.847, 0.4656, 0.8392, 0.5857, 0.8392, 0.4775, 0.847, 0.4761, 0.8571, 0.4656, 0.8571, 0.4656, 0.8392, 0.4753, 0.875, 0.4761, 0.8929, 0.4656, 0.8929, 0.4656, 0.875, 0.4761, 0.8571, 0.4753, 0.875, 0.4656, 0.875, 0.4656, 0.8571, 0.4761, 0.8929, 0.4775, 0.903, 0.4656, 0.9108, 0.4656, 0.8929, 0.4656, 0.8571, 0.4656, 0.8392, 0.4656, 0.8392, 0.4656, 0.8571, 0.4775, 0.847, 0.4761, 0.8571, 0.4761, 0.8571, 0.4775, 0.847, 0.5857, 0.8571, 0.5857, 0.875, 0.5857, 0.875, 0.5857, 0.8571, 0.4656, 0.875, 0.4656, 0.8571, 0.4656, 0.8571, 0.4656, 0.875, 0.4656, 0.8929, 0.4656, 0.875, 0.4656, 0.875, 0.4656, 0.8929, 0.4753, 0.875, 0.4761, 0.8929, 0.4761, 0.8929, 0.4753, 0.875, 0.5698, 0.903, 0.5747, 0.8884, 0.5747, 0.8884, 0.5698, 0.903, 0.5857, 0.8392, 0.5857, 0.8571, 0.5857, 0.8571, 0.5857, 0.8392, 0.5857, 0.9108, 0.4656, 0.9108, 0.4656, 0.9108, 0.5857, 0.9108, 0.4761, 0.8571, 0.4753, 0.875, 0.4753, 0.875, 0.4761, 0.8571, 0.5713, 0.141, 0.5725, 0.125, 0.5857, 0.125, 0.5857, 0.1489, 0.4761, 0.125, 0.4777, 0.141, 0.4656, 0.1489, 0.4656, 0.125, 0.5713, 0.109, 0.4777, 0.109, 0.4656, 0.1011, 0.5857, 0.1011, 0.4777, 0.141, 0.5713, 0.141, 0.5857, 0.1489, 0.4656, 0.1489, 0.5725, 0.125, 0.5713, 0.109, 0.5857, 0.1011, 0.5857, 0.125, 0.4777, 0.109, 0.4761, 0.125, 0.4656, 0.125, 0.4656, 0.1011, 0.5857, 0.125, 0.5857, 0.1489, 0.5857, 0.1489, 0.5857, 0.125, 0.4777, 0.141, 0.5713, 0.141, 0.5713, 0.141, 0.4777, 0.141, 0.4761, 0.125, 0.4777, 0.141, 0.4777, 0.141, 0.4761, 0.125, 0.5725, 0.125, 0.5713, 0.109, 0.5713, 0.109, 0.5725, 0.125, 0.5857, 0.1489, 0.4656, 0.1489, 0.4656, 0.1489, 0.5857, 0.1489, 0.4777, 0.109, 0.4761, 0.125, 0.4761, 0.125, 0.4777, 0.109, 0.5718, 0.3034, 0.5731, 0.3034, 0.5857, 0.3034, 0.5857, 0.3034, 0.4761, 0.3034, 0.4778, 0.3034, 0.4656, 0.3034, 0.4656, 0.3034, 0.5718, 0.3034, 0.4778, 0.3034, 0.4656, 0.3034, 0.5857, 0.3034, 0.4778, 0.3034, 0.5718, 0.3034, 0.5857, 0.3034, 0.4656, 0.3034, 0.5731, 0.3034, 0.5718, 0.3034, 0.5857, 0.3034, 0.5857, 0.3034, 0.4778, 0.3034, 0.4761, 0.3034, 0.4656, 0.3034, 0.4656, 0.3034, 0.4778, 0.3034, 0.5718, 0.3034, 0.5718, 0.3034, 0.4778, 0.3034, 0.5731, 0.3034, 0.5718, 0.3034, 0.5718, 0.3034, 0.5731, 0.3034, 0.5857, 0.3034, 0.4656, 0.3034, 0.4656, 0.3034, 0.5857, 0.3034, 0.4656, 0.3034, 0.4656, 0.3034, 0.4656, 0.3034, 0.4656, 0.3034, 0.5718, 0.3034, 0.5731, 0.3034, 0.5731, 0.3034, 0.5718, 0.3034, 0.4778, 0.3034, 0.4761, 0.3034, 0.4761, 0.3034, 0.4778, 0.3034, 0.4761, 0.125, 0.5725, 0.125, 0.5713, 0.141, 0.4777, 0.141, 0.4777, 0.109, 0.5713, 0.109, 0.5725, 0.125, 0.4761, 0.125, 0.5713, 0.109, 0.5725, 0.125, 0.5725, 0.125, 0.5713, 0.109, 0.5713, 0.141, 0.4777, 0.141, 0.4777, 0.141, 0.5713, 0.141, 0.5725, 0.125, 0.5713, 0.141, 0.5713, 0.141, 0.5725, 0.125, 0.4761, 0.125, 0.4777, 0.109, 0.4777, 0.109, 0.4761, 0.125, 0.4761, 0.3034, 0.5731, 0.3034, 0.5718, 0.3034, 0.4778, 0.3034, 0.4778, 0.3034, 0.5718, 0.3034, 0.5731, 0.3034, 0.4761, 0.3034, 0.4778, 0.3034, 0.5718, 0.3034, 0.5718, 0.3034, 0.4778, 0.3034, 0.4778, 0.3034, 0.4761, 0.3034, 0.4761, 0.3034, 0.4778, 0.3034, 0.4761, 0.3034, 0.4778, 0.3034, 0.4778, 0.3034, 0.4761, 0.3034, 0.5718, 0.3034, 0.4778, 0.3034, 0.4778, 0.3034, 0.5718, 0.3034, 0.5731, 0.4466, 0.5718, 0.4466, 0.5857, 0.4466, 0.5857, 0.4466, 0.4778, 0.4466, 0.4761, 0.4466, 0.4656, 0.4466, 0.4656, 0.4466, 0.4778, 0.4466, 0.5718, 0.4466, 0.5857, 0.4466, 0.4656, 0.4466, 0.5718, 0.4466, 0.4778, 0.4466, 0.4656, 0.4466, 0.5857, 0.4466, 0.5713, 0.641, 0.5725, 0.625, 0.5857, 0.625, 0.5857, 0.6489, 0.4761, 0.625, 0.4777, 0.641, 0.4656, 0.6489, 0.4656, 0.625, 0.5713, 0.609, 0.4777, 0.609, 0.4656, 0.6011, 0.5857, 0.6011, 0.4777, 0.641, 0.5713, 0.641, 0.5857, 0.6489, 0.4656, 0.6489, 0.5725, 0.625, 0.5713, 0.609, 0.5857, 0.6011, 0.5857, 0.625, 0.4777, 0.609, 0.4761, 0.625, 0.4656, 0.625, 0.4656, 0.6011, 0.5718, 0.4466, 0.5731, 0.4466, 0.5857, 0.4466, 0.5857, 0.4466, 0.4761, 0.4466, 0.4778, 0.4466, 0.4656, 0.4466, 0.4656, 0.4466, 0.5857, 0.6011, 0.5857, 0.625, 0.5857, 0.625, 0.5857, 0.6011, 0.4778, 0.4466, 0.4761, 0.4466, 0.4761, 0.4466, 0.4778, 0.4466, 0.4656, 0.6011, 0.5857, 0.6011, 0.5857, 0.6011, 0.4656, 0.6011, 0.4656, 0.4466, 0.5857, 0.4466, 0.5857, 0.4466, 0.4656, 0.4466, 0.4761, 0.625, 0.4777, 0.641, 0.4777, 0.641, 0.4761, 0.625, 0.4778, 0.4466, 0.5718, 0.4466, 0.5718, 0.4466, 0.4778, 0.4466, 0.5857, 0.6489, 0.4656, 0.6489, 0.4656, 0.6489, 0.5857, 0.6489, 0.4777, 0.609, 0.4761, 0.625, 0.4761, 0.625, 0.4777, 0.609, 0.5857, 0.625, 0.5857, 0.6489, 0.5857, 0.6489, 0.5857, 0.625, 0.5718, 0.4466, 0.4778, 0.4466, 0.4778, 0.4466, 0.5718, 0.4466, 0.5718, 0.4466, 0.5731, 0.4466, 0.5731, 0.4466, 0.5718, 0.4466, 0.4656, 0.4466, 0.4656, 0.4466, 0.4656, 0.4466, 0.4656, 0.4466, 0.4778, 0.4466, 0.4761, 0.4466, 0.4761, 0.4466, 0.4778, 0.4466, 0.625, 0.8571, 0.625, 0.8392, 0.625, 0.8392, 0.625, 0.8571, 0.625, 1.0, 0.625, 0.9466, 0.625, 0.9466, 0.625, 1.0, 0.625, 0.6489, 0.625, 0.625, 0.625, 0.625, 0.625, 0.6489, 0.5731, 0.4466, 0.5718, 0.4466, 0.5718, 0.4466, 0.5731, 0.4466, 0.4761, 0.4466, 0.4778, 0.4466, 0.4778, 0.4466, 0.4761, 0.4466, 0.5718, 0.4466, 0.5731, 0.4466, 0.5731, 0.4466, 0.5718, 0.4466, 0.4777, 0.609, 0.5713, 0.609, 0.5713, 0.609, 0.4777, 0.609, 0.5718, 0.4466, 0.4778, 0.4466, 0.4778, 0.4466, 0.5718, 0.4466, 0.4777, 0.641, 0.4761, 0.625, 0.4761, 0.625, 0.4777, 0.641, 0.5725, 0.625, 0.5713, 0.641, 0.5713, 0.641, 0.5725, 0.625, 0.5713, 0.641, 0.4777, 0.641, 0.4777, 0.641, 0.5713, 0.641, 0.75, 0.5, 0.7321, 0.5, 0.75, 0.5, 0.8216, 0.5, 0.7858, 0.5, 0.8216, 0.5, 0.625, 0.3034, 0.625, 0.3034, 0.625, 0.3034, 0.625, 0.3034, 0.625, 0.4466, 0.625, 0.4466, 0.625, 0.4466, 0.625, 0.4466, 0.8216, 0.5, 0.8216, 0.5, 0.8216, 0.5, 0.8216, 0.5, 0.625, 0.3034, 0.625, 0.3034, 0.625, 0.3034, 0.625, 0.3034, 0.8216, 0.5, 0.8216, 0.5, 0.8216, 0.5, 0.8216, 0.5, 0.625, 0.4466, 0.625, 0.4466, 0.625, 0.4466, 0.625, 0.4466, 0.6784, 0.5, 0.6784, 0.5, 0.6784, 0.5, 0.6784, 0.5, 0.8216, 0.5, 0.8216, 0.5, 0.8216, 0.5, 0.625, 0.3034, 0.625, 0.3034, 0.625, 0.3034, 0.625, 0.3034, 0.625, 0.4466, 0.625, 0.4466, 0.625, 0.4466, 0.625, 0.4466, 0.625, 0.4466, 0.625, 0.4108, 0.625, 0.4466, 0.625, 0.4466, 0.625, 0.4466, 0.625, 0.4466, 0.625, 0.4466, 0.6784, 0.5, 0.6784, 0.5, 0.6784, 0.5, 0.6784, 0.5, 0.6784, 0.5, 0.6784, 0.5, 0.6784, 0.5, 0.625, 0.3034, 0.625, 0.3034, 0.625, 0.3034, 0.625, 0.3034, 0.8216, 0.5, 0.8216, 0.5, 0.8216, 0.5, 0.8216, 0.5, 0.7321, 0.5, 0.75, 0.5, 0.7321, 0.5, 0.7858, 0.5, 0.8216, 0.5, 0.7858, 0.5, 0.625, 0.8392, 0.625, 0.8034, 0.625, 0.8392, 0.625, 0.6489, 0.625, 0.6489, 0.625, 0.6489, 0.625, 0.5534, 0.625, 0.5534, 0.625, 0.5534, 0.625, 0.3034, 0.625, 0.3034, 0.625, 0.3034, 0.875, 0.5534, 0.875, 0.5534, 0.875, 0.5534, 0.625, 0.875, 0.625, 0.8571, 0.625, 0.875, 0.625, 0.4466, 0.625, 0.4466, 0.625, 0.4466, 0.625, 0.9108, 0.625, 0.8929, 0.625, 0.9108, 0.625, 0.8571, 0.625, 0.8392, 0.625, 0.8571, 0.875, 0.6966, 0.875, 0.6966, 0.875, 0.6966, 0.625, 0.6966, 0.625, 0.6966, 0.625, 0.6966, 0.625, 0.9466, 0.625, 0.9108, 0.625, 0.9466, 0.875, 0.6489, 0.875, 0.6966, 0.875, 0.6489, 0.625, 0.1489, 0.625, 0.125, 0.625, 0.1489, 0.625, 0.8929, 0.625, 0.875, 0.625, 0.8929, 0.625, 0.4108, 0.625, 0.3929, 0.625, 0.4108, 0.6784, 0.5, 0.6784, 0.5, 0.6784, 0.5, 0.6784, 0.5, 0.7321, 0.5, 0.7142, 0.5, 0.7321, 0.5, 0.7142, 0.5, 0.6784, 0.5, 0.7142, 0.5, 0.8216, 0.5, 0.8216, 0.5, 0.8216, 0.5, 0.8216, 0.5, 0.625, 0.3571, 0.625, 0.3392, 0.625, 0.3571, 0.5731, 0.4466, 0.4761, 0.4466, 0.4778, 0.4466, 0.5718, 0.4466, 0.4761, 0.625, 0.5725, 0.625, 0.5713, 0.641, 0.4777, 0.641, 0.4777, 0.609, 0.5713, 0.609, 0.5725, 0.625, 0.4761, 0.625, 0.5718, 0.4466, 0.4778, 0.4466, 0.4761, 0.4466, 0.5731, 0.4466, 0.625, 0.5534, 0.625, 0.4466, 0.625, 0.4466, 0.625, 0.5534, 0.625, 0.1489, 0.625, 0.125, 0.625, 0.125, 0.625, 0.1489, 0.625, 0.875, 0.625, 0.8571, 0.625, 0.8571, 0.625, 0.875, 0.625, 0.3034, 0.625, 0.3034, 0.625, 0.3034, 0.625, 0.3034, 0.625, 0.625, 0.625, 0.6011, 0.625, 0.6011, 0.625, 0.625, 0.625, 0.9108, 0.625, 0.8929, 0.625, 0.8929, 0.625, 0.9108, 0.625, 0.1489, 0.625, 0.125, 0.625, 0.125, 0.625, 0.1489, 0.625, 0.375, 0.625, 0.3571, 0.625, 0.375, 0.625, 0.6966, 0.625, 0.6489, 0.625, 0.6966, 0.625, 0.1011, 0.625, 0.05335, 0.625, 0.05335, 0.625, 0.1011, 0.625, 0.625, 0.625, 0.6011, 0.625, 0.625, 0.8216, 0.5, 0.8216, 0.5, 0.8216, 0.5, 0.8216, 0.5, 0.625, 0.3034, 0.625, 0.3034, 0.625, 0.3034, 0.625, 0.3034, 0.625, 0.8392, 0.625, 0.8034, 0.625, 0.8034, 0.625, 0.8392, 0.7142, 0.5, 0.7321, 0.5, 0.7142, 0.5, 0.6784, 0.5, 0.6784, 0.5, 0.6784, 0.5, 0.6784, 0.5, 0.6784, 0.5, 0.6784, 0.5, 0.6784, 0.5, 0.625, 0.4466, 0.625, 0.4466, 0.625, 0.4466, 0.625, 0.4466, 0.8216, 0.5, 0.8216, 0.5, 0.8216, 0.5, 0.8216, 0.5, 0.625, 0.9108, 0.625, 0.8929, 0.625, 0.8929, 0.625, 0.9108, 0.625, 0.875, 0.625, 0.8571, 0.625, 0.8571, 0.625, 0.875, 0.625, 0.4466, 0.625, 0.4466, 0.625, 0.4466, 0.625, 0.4466, 0.625, 0.4466, 0.625, 0.4466, 0.625, 0.4466, 0.625, 0.4466, 0.6784, 0.5, 0.7142, 0.5, 0.6784, 0.5, 0.625, 0.3034, 0.625, 0.3034, 0.625, 0.3034, 0.625, 0.3034, 0.625, 0.4466, 0.625, 0.4466, 0.625, 0.4466, 0.625, 0.4466, 0.625, 0.125, 0.625, 0.1011, 0.625, 0.125, 0.625, 0.3034, 0.625, 0.3034, 0.625, 0.3034, 0.625, 0.3034, 0.625, 0.3034, 0.625, 0.3034, 0.625, 0.3034, 0.625, 0.3034, 0.625, 0.5534, 0.625, 0.4466, 0.625, 0.4466, 0.625, 0.5534, 0.6784, 0.5, 0.6784, 0.5, 0.6784, 0.5, 0.6784, 0.5, 0.7858, 0.5, 0.7679, 0.5, 0.7858, 0.5, 0.625, 0.8929, 0.625, 0.875, 0.625, 0.875, 0.625, 0.8929, 0.625, 0.6011, 0.625, 0.5534, 0.625, 0.5534, 0.625, 0.6011, 0.625, 0.4466, 0.625, 0.4466, 0.625, 0.4466, 0.625, 0.4466, 0.7679, 0.5, 0.75, 0.5, 0.7679, 0.5, 0.875, 0.6966, 0.875, 0.6489, 0.875, 0.6966, 0.8216, 0.5, 0.875, 0.5534, 0.8216, 0.5, 0.625, 0.5534, 0.625, 0.4466, 0.625, 0.5534, 0.875, 0.6489, 0.875, 0.6489, 0.875, 0.6489, 0.625, 0.1966, 0.625, 0.1489, 0.625, 0.1966, 0.875, 0.5534, 0.8216, 0.5, 0.875, 0.5534, 0.625, 1.0, 0.625, 0.9466, 0.625, 1.0, 0.625, 0.3034, 0.625, 0.3034, 0.625, 0.3034, 0.625, 0.3034, 0.625, 0.3034, 0.625, 0.3034, 0.625, 0.3034, 0.625, 0.3034, 0.625, 0.4466, 0.625, 0.4466, 0.625, 0.4466, 0.625, 0.4466, 0.625, 0.125, 0.625, 0.1489, 0.625, 0.1489, 0.625, 0.125, 0.625, 0.6011, 0.625, 0.625, 0.625, 0.625, 0.625, 0.6011, 0.625, 0.4466, 0.625, 0.4466, 0.625, 0.4466, 0.625, 0.4466, 0.625, 0.1011, 0.625, 0.125, 0.625, 0.125, 0.625, 0.1011, 0.625, 0.1489, 0.625, 0.1966, 0.625, 0.1966, 0.625, 0.1489, 0.625, 0.625, 0.625, 0.6489, 0.625, 0.6489, 0.625, 0.625, 0.625, 0.5534, 0.625, 0.6011, 0.625, 0.6011, 0.625, 0.5534, 0.625, 0.3034, 0.625, 0.3034, 0.625, 0.3034, 0.625, 0.3034, 0.625, 0.3034, 0.625, 0.3034, 0.625, 0.3034, 0.625, 0.3034, 0.625, 0.4466, 0.625, 0.4466, 0.625, 0.4466, 0.625, 0.4466, 0.625, 0.4466, 0.625, 0.4466, 0.625, 0.4466, 0.625, 0.4466, 0.625, 0.8571, 0.625, 0.875, 0.625, 0.875, 0.625, 0.8571, 0.625, 0.8929, 0.625, 0.9108, 0.625, 0.9108, 0.625, 0.8929, 0.625, 0.8392, 0.625, 0.8571, 0.625, 0.8571, 0.625, 0.8392, 0.625, 0.9108, 0.625, 0.9466, 0.625, 0.9466, 0.625, 0.9108, 0.625, 0.875, 0.625, 0.8929, 0.625, 0.8929, 0.625, 0.875, 0.625, 0.3034, 0.625, 0.3034, 0.625, 0.3034, 0.625, 0.3034, 0.625, 0.4466, 0.625, 0.4466, 0.625, 0.4466, 0.625, 0.4466, 0.625, 0.8034, 0.625, 0.8392, 0.625, 0.8392, 0.625, 0.8034, 0.625, 0.05335, 0.625, 0.1011, 0.625, 0.1011, 0.625, 0.05335, 0.625, 0.6489, 0.625, 0.6966, 0.625, 0.6966, 0.625, 0.6489, 0.625, 0.1966, 0.625, 0.3034, 0.625, 0.3034, 0.625, 0.1966, 0.625, 0.6966, 0.625, 0.8034, 0.625, 0.8034, 0.625, 0.6966, 0.625, 0.9466, 0.625, 1.0, 0.625, 1.0, 0.625, 0.9466, 0.625, 0.4466, 0.625, 0.5534, 0.625, 0.5534, 0.625, 0.4466, 0.625, 0.6489, 0.625, 0.625, 0.625, 0.6489, 0.625, 0.6489, 0.625, 0.6966, 0.625, 0.6489, 0.625, 0.8034, 0.625, 0.6966, 0.625, 0.8034, 0.625, 0.6011, 0.625, 0.5534, 0.625, 0.6011, 0.625, 0.3034, 0.625, 0.1966, 0.625, 0.3034, 0.625, 0.3929, 0.625, 0.375, 0.625, 0.3929, 0.625, 0.3392, 0.625, 0.3034, 0.625, 0.3392, 0.625, 0.3034, 0.625, 0.3034, 0.625, 0.3034, 0.625, 0.3034, 0.8216, 0.5, 0.8216, 0.5, 0.8216, 0.5, 0.625, 0.5534, 0.6784, 0.5, 0.625, 0.5534, 0.7679, 0.5, 0.7858, 0.5, 0.7679, 0.5, 0.6784, 0.5, 0.625, 0.5534, 0.6784, 0.5, 0.75, 0.5, 0.7679, 0.5, 0.75, 0.5, 0.625, 0.6966, 0.625, 0.6489, 0.625, 0.6966, 0.625, 0.1011, 0.625, 0.05335, 0.625, 0.1011, 0.625, 0.4466, 0.625, 0.4466, 0.625, 0.4466, 0.625, 0.4466, 0.625, 0.3034, 0.625, 0.3034, 0.625, 0.3034, 0.625, 0.3034, 0.625, 0.4466, 0.625, 0.4466, 0.625, 0.4466, 0.625, 0.4466, 0.625, 0.3034, 0.625, 0.3034, 0.625, 0.3034, 0.625, 0.3034, 0.625, 0.4466, 0.625, 0.4466, 0.625, 0.4466, 0.625, 0.4466, 0.625, 0.4466, 0.625, 0.4466, 0.625, 0.4466, 0.625, 0.4466, 0.625, 0.3034, 0.625, 0.3034, 0.625, 0.3034, 0.625, 0.3034, 0.625, 0.3034, 0.625, 0.3034, 0.625, 0.3034, 0.625, 0.3034, 0.625, 0.3034, 0.625, 0.3034, 0.625, 0.3034, 0.625, 0.3034, 0.625, 0.4466, 0.625, 0.4466, 0.625, 0.4466, 0.625, 0.4466, 0.625, 0.4466, 0.625, 0.4466, 0.625, 0.4466, 0.625, 0.4466, 0.625, 0.4466, 0.625, 0.4466, 0.625, 0.4466, 0.625, 0.4466, 0.625, 0.4466, 0.625, 0.4466, 0.625, 0.4466, 0.625, 0.4466, 0.625, 0.4466, 0.625, 0.4466, 0.625, 0.4466, 0.625, 0.4466, 0.625, 0.4466, 0.625, 0.4466, 0.625, 0.4466, 0.625, 0.4466, 0.625, 0.3034, 0.625, 0.3034, 0.625, 0.3034, 0.625, 0.3034, 0.625, 0.3034, 0.625, 0.3034, 0.625, 0.3034, 0.625, 0.3034, 0.625, 0.4466, 0.625, 0.4466, 0.625, 0.4466, 0.625, 0.4466, 0.625, 0.4466, 0.625, 0.4466, 0.625, 0.4466, 0.625, 0.4466, 0.625, 0.3034, 0.625, 0.3034, 0.625, 0.3034, 0.625, 0.3034, 0.625, 0.3034, 0.625, 0.3034, 0.625, 0.3034, 0.625, 0.3034, 0.625, 0.4466, 0.625, 0.4466, 0.625, 0.4466, 0.625, 0.4466, 0.625, 0.3034, 0.625, 0.3034, 0.625, 0.3034, 0.625, 0.3034, 0.625, 0.4466, 0.625, 0.4466, 0.625, 0.4466, 0.625, 0.4466, 0.625, 0.4466, 0.625, 0.4466, 0.625, 0.4466, 0.625, 0.4466, 0.625, 0.3034, 0.625, 0.3034, 0.625, 0.3034, 0.625, 0.3034, 0.625, 0.3034, 0.625, 0.3034, 0.625, 0.3034, 0.625, 0.3034, 0.625, 0.4466, 0.625, 0.4466, 0.625, 0.4466, 0.625, 0.4466, 0.625, 0.4466, 0.625, 0.4466, 0.625, 0.4466, 0.625, 0.4466, 0.625, 0.3034, 0.625, 0.3034, 0.625, 0.3034, 0.625, 0.3034, 0.625, 0.3034, 0.625, 0.3034, 0.625, 0.3034, 0.625, 0.3034, 0.625, 0.3034, 0.625, 0.3034, 0.625, 0.3034, 0.625, 0.3034, 0.625, 0.3034, 0.625, 0.3034, 0.625, 0.3034, 0.625, 0.3034, 0.625, 0.4466, 0.625, 0.4466, 0.625, 0.4466, 0.625, 0.4466, 0.625, 0.4466, 0.625, 0.4466, 0.625, 0.4466, 0.625, 0.4466, 0.625, 0.3034, 0.625, 0.3034, 0.625, 0.3034, 0.625, 0.3034, 0.625, 0.3034, 0.625, 0.3034, 0.625, 0.3034, 0.625, 0.3034, 0.625, 0.3034, 0.625, 0.3034, 0.625, 0.3034, 0.625, 0.3034, 0.625, 0.4466, 0.625, 0.4466, 0.625, 0.4466, 0.625, 0.4466, 0.625, 0.3034, 0.625, 0.3034, 0.625, 0.3034, 0.625, 0.3034, 0.625, 0.3034, 0.625, 0.3034, 0.625, 0.3034, 0.625, 0.3034, 0.625, 0.4466, 0.625, 0.4466, 0.625, 0.4466, 0.625, 0.4466, 0.625, 0.4466, 0.625, 0.4466, 0.625, 0.4466, 0.625, 0.4466, 0.625, 0.4466, 0.625, 0.4466, 0.625, 0.4466, 0.625, 0.4466, 0.625, 0.4466, 0.625, 0.4466, 0.625, 0.4466, 0.625, 0.4466, 0.625, 0.4466, 0.625, 0.4466, 0.625, 0.4466, 0.625, 0.4466, 0.625, 0.4466, 0.625, 0.4466, 0.625, 0.4466, 0.625, 0.4466, 0.625, 0.3034, 0.625, 0.3034, 0.625, 0.3034, 0.625, 0.3034, 0.625, 0.3034, 0.625, 0.3034, 0.625, 0.3034, 0.625, 0.3034, 0.625, 0.4466, 0.625, 0.4466, 0.625, 0.4466, 0.625, 0.4466, 0.625, 0.4466, 0.625, 0.4466, 0.625, 0.4466, 0.625, 0.4466, 0.625, 0.3034, 0.625, 0.3034, 0.625, 0.3034, 0.625, 0.3034, 0.625, 0.4466, 0.625, 0.4466, 0.625, 0.4466, 0.625, 0.4466, 0.625, 0.3034, 0.625, 0.3034, 0.625, 0.3034, 0.625, 0.3034, 0.625, 0.3034, 0.625, 0.3034, 0.625, 0.3034, 0.625, 0.3034, 0.625, 0.3034, 0.625, 0.3034, 0.625, 0.3034, 0.625, 0.3034, 0.625, 0.3034, 0.625, 0.3034, 0.625, 0.3034, 0.625, 0.3034, 0.625, 0.3034, 0.625, 0.3034, 0.625, 0.3034, 0.625, 0.3034, 0.625, 0.3034, 0.625, 0.3034, 0.625, 0.3034, 0.625, 0.3034, 0.625, 0.4466, 0.625, 0.4466, 0.625, 0.4466, 0.625, 0.4466, 0.625, 0.3034, 0.625, 0.3034, 0.625, 0.3034, 0.625, 0.3034, 0.625, 0.4466, 0.625, 0.4466, 0.625, 0.4466, 0.625, 0.4466, 0.625, 0.4466, 0.625, 0.4466, 0.625, 0.4466, 0.625, 0.4466, 0.625, 0.4466, 0.625, 0.4466, 0.625, 0.4466, 0.625, 0.4466, 0.625, 0.3034, 0.625, 0.3034, 0.625, 0.3034, 0.625, 0.3034, 0.625, 0.3034, 0.625, 0.3034, 0.625, 0.3034, 0.625, 0.3034, 0.625, 0.3034, 0.625, 0.3034, 0.625, 0.3034, 0.625, 0.3034, 0.625, 0.3034, 0.625, 0.3034, 0.625, 0.3034, 0.625, 0.3034, 0.625, 0.4466, 0.625, 0.4466, 0.625, 0.4466, 0.625, 0.4466, 0.625, 0.4466, 0.625, 0.4466, 0.625, 0.4466, 0.625, 0.4466, 0.625, 0.3034, 0.625, 0.3034, 0.625, 0.3034, 0.625, 0.3034, 0.625, 0.4466, 0.625, 0.4466, 0.625, 0.4466, 0.625, 0.4466, 0.625, 0.4466, 0.625, 0.4466, 0.625, 0.4466, 0.625, 0.4466, 0.625, 0.3034, 0.625, 0.3034, 0.625, 0.3034, 0.625, 0.3034, 0.625, 0.3034, 0.625, 0.3034, 0.625, 0.3034, 0.625, 0.3034, 0.625, 0.4466, 0.625, 0.4466, 0.625, 0.4466, 0.625, 0.4466, 0.625, 0.4466, 0.625, 0.4466, 0.625, 0.4466, 0.625, 0.4466, 0.625, 0.3034, 0.625, 0.3034, 0.625, 0.3034, 0.625, 0.3034, 0.625, 0.4466, 0.625, 0.4466, 0.625, 0.4466, 0.625, 0.4466, 0.625, 0.3034, 0.625, 0.3034, 0.625, 0.3034, 0.625, 0.3034, 0.625, 0.4466, 0.625, 0.4466, 0.625, 0.4466, 0.625, 0.4466, 0.625, 0.3034, 0.625, 0.3034, 0.625, 0.3034, 0.625, 0.3034, 0.625, 0.3034, 0.625, 0.3034, 0.625, 0.3034, 0.625, 0.3034, 0.625, 0.4466, 0.625, 0.4466, 0.625, 0.4466, 0.625, 0.4466, 0.625, 0.3034, 0.625, 0.3034, 0.625, 0.3034, 0.625, 0.3034, 0.625, 0.4466, 0.625, 0.4466, 0.625, 0.4466, 0.625, 0.4466, 0.625, 0.3034, 0.625, 0.3034, 0.625, 0.3034, 0.625, 0.3034, 0.625, 0.4466, 0.625, 0.4466, 0.625, 0.4466, 0.625, 0.4466, 0.625, 0.4466, 0.625, 0.4466, 0.625, 0.4466, 0.625, 0.4466, 0.625, 0.3034, 0.625, 0.3034, 0.625, 0.3034, 0.625, 0.3034, 0.625, 0.4466, 0.625, 0.4466, 0.625, 0.4466, 0.625, 0.4466, 0.625, 0.4466, 0.625, 0.4466, 0.625, 0.4466, 0.625, 0.4466, 0.625, 0.4466, 0.625, 0.4466, 0.625, 0.4466, 0.625, 0.4466, 0.625, 0.4466, 0.625, 0.4466, 0.625, 0.4466, 0.625, 0.4466, 0.625, 0.4466, 0.625, 0.4466, 0.625, 0.4466, 0.625, 0.4466, 0.625, 0.4466, 0.625, 0.4466, 0.625, 0.4466, 0.625, 0.4466, 0.625, 0.3034, 0.625, 0.3034, 0.625, 0.3034, 0.625, 0.3034, 0.625, 0.3034, 0.625, 0.3034, 0.625, 0.3034, 0.625, 0.3034, 0.625, 0.3034, 0.625, 0.3034, 0.625, 0.3034, 0.625, 0.3034, 0.625, 0.3034, 0.625, 0.3034, 0.625, 0.3034, 0.625, 0.3034, 0.625, 0.3034, 0.625, 0.3034, 0.625, 0.3034, 0.625, 0.3034, 0.625, 0.3034, 0.625, 0.3034, 0.625, 0.3034, 0.625, 0.3034, 0.5857, 0.3571, 0.5857, 0.375, 0.5857, 0.375, 0.5857, 0.3571, 0.4358, 0.3392, 0.4656, 0.3392, 0.4656, 0.3392, 0.4358, 0.3392, 0.5857, 0.3929, 0.5857, 0.4108, 0.5857, 0.4108, 0.5857, 0.3929, 0.5857, 0.4108, 0.4656, 0.4108, 0.4656, 0.4108, 0.5857, 0.4108, 0.5857, 0.3392, 0.5857, 0.3571, 0.5857, 0.3571, 0.5857, 0.3392, 0.5857, 0.375, 0.5857, 0.3929, 0.5857, 0.3929, 0.5857, 0.375, 0.4656, 0.4108, 0.4358, 0.4108, 0.4358, 0.4108, 0.4656, 0.4108, 0.4656, 0.3392, 0.5857, 0.3392, 0.5857, 0.3392, 0.4656, 0.3392, 0.4358, 0.3571, 0.4358, 0.3392, 0.4358, 0.3392, 0.4358, 0.3571, 0.4656, 0.3392, 0.5857, 0.3392, 0.5857, 0.3392, 0.4656, 0.3392, 0.4656, 0.4108, 0.4358, 0.4108, 0.4358, 0.4108, 0.4656, 0.4108, 0.5857, 0.375, 0.5857, 0.3929, 0.5857, 0.3929, 0.5857, 0.375, 0.4656, 0.3929, 0.5857, 0.3929, 0.5857, 0.4108, 0.4656, 0.4108, 0.4656, 0.3571, 0.5857, 0.3571, 0.5857, 0.375, 0.4656, 0.375, 0.4656, 0.3392, 0.5857, 0.3392, 0.5857, 0.3571, 0.4656, 0.3571, 0.4656, 0.375, 0.5857, 0.375, 0.5857, 0.3929, 0.4656, 0.3929, 0.4358, 0.375, 0.4656, 0.375, 0.4656, 0.3929, 0.4358, 0.3929, 0.4358, 0.3392, 0.4656, 0.3392, 0.4656, 0.3571, 0.4358, 0.3571, 0.4358, 0.3571, 0.4656, 0.3571, 0.4656, 0.375, 0.4358, 0.375, 0.4358, 0.3929, 0.4656, 0.3929, 0.4656, 0.4108, 0.4358, 0.4108, 0.4358, 0.4108, 0.4358, 0.3929, 0.4358, 0.3929, 0.4358, 0.4108, 0.4358, 0.3929, 0.4358, 0.375, 0.4358, 0.375, 0.4358, 0.3929, 0.4358, 0.375, 0.4358, 0.3571, 0.4358, 0.3571, 0.4358, 0.375, 0.4358, 0.3571, 0.4358, 0.3392, 0.4358, 0.3392, 0.4358, 0.3571])
me_cube.materials.append(mat_material)
me_cube.materials.append(mat_material_001)
me_cube.materials.append(mat_material_002)
me_cube.materials.append(mat_material_003)
me_cube.materials.append(mat_material_004)
me_cube.materials.append(mat_material_005)
me_cube.use_remesh_preserve_volume = False
me_cube.use_remesh_preserve_attributes = False
me_cube.use_mirror_vertex_groups = False
me_cube.update()

# ---- objects
ob_cube = bpy.data.objects.new('Cube', me_cube)

# ---- transforms, parenting, visibility, modifiers, constraints
ob_cube.location = (0.0, 0.0, 1.002)
ob_cube.scale = (2.5, 2.5, 2.5)
ob_cube.lock_rotations_4d = False
ob_cube.empty_display_type = 'ARROWS'
ob_cube.lineart.crease_threshold = 0.0

# ---- collection membership
col_collection.objects.link(ob_cube)

# ---- scene / render settings (as saved in the file)
scene.frame_start = 1; scene.frame_end = 250; scene.frame_set(1)
scene.render.engine = 'BLENDER_EEVEE_NEXT'
scene.cycles.use_denoising = False
scene.cycles.samples = 128
scene.cycles.sampling_pattern = 'TABULATED_SOBOL'
scene.cycles.use_adaptive_sampling = False
scene.cycles.use_light_tree = False
scene.view_settings.view_transform = 'Filmic'
bpy.context.view_layer.update()

# ---- added for rendering (the .blend has no active camera and no usable light): camera, sun
cam_auto = bpy.data.cameras.new('AutoCamera')
cam_auto.lens = 50.0
cam_auto.sensor_width = 36.0
cam_auto.clip_end = 1000.0
ob_auto_camera = bpy.data.objects.new('AutoCamera', cam_auto)
scene.collection.objects.link(ob_auto_camera)
ob_auto_camera.location = (13.5883, -13.6616, 14.9648)
ob_auto_camera.rotation_euler = (1.09748, -7.21219e-08, 0.694738)
scene.camera = ob_auto_camera
light_auto_sun = bpy.data.lights.new('AutoSun', 'SUN')
light_auto_sun.energy = 3.0
light_auto_sun.angle = 0.0523599
ob_auto_sun = bpy.data.objects.new('AutoSun', light_auto_sun)
scene.collection.objects.link(ob_auto_sun)
ob_auto_sun.rotation_euler = (0.872665, 0.174533, 0.523599)
bpy.context.view_layer.update()
